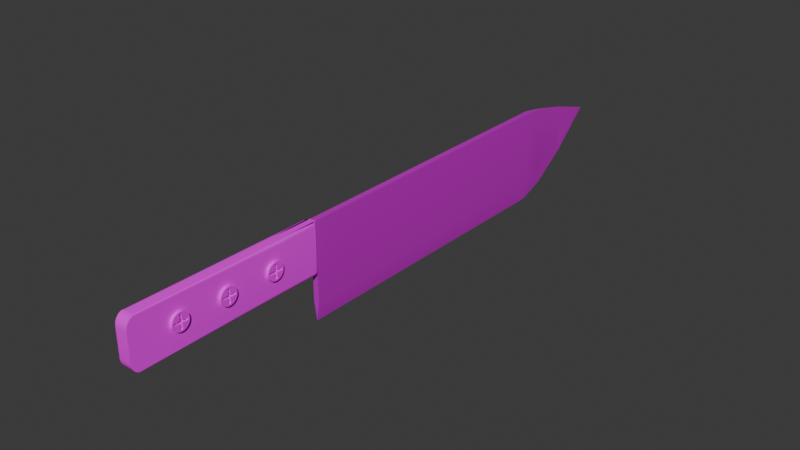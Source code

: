 # Source: Mutfak_B_cag_.blend  (saved by Blender 4.2.66; exported with 4.5.12 LTS)
import bpy
from mathutils import Matrix  # noqa: F401  (used for matrix-valued properties, if any)

bpy.ops.wm.read_factory_settings(use_empty=True)
scene = bpy.context.scene
scene.name = 'Scene'

# ---- collections
col_collection = bpy.data.collections.new('Collection'); scene.collection.children.link(col_collection)

# ---- images (referenced by path relative to the original .blend; pixels are not part of the script)
import os
ASSET_DIR = os.environ.get("B2B_ASSET_DIR", "")  # directory of the original .blend (textures are referenced by path, not embedded)
HERE = os.path.dirname(os.path.abspath(__file__))  # packed textures are extracted next to this script under _unpacked/

def load_image(name, relpath, width, height, colorspace="sRGB"):
    """Load a texture the original file referenced (path relative to the .blend, or extracted next to this script)."""
    p = next((c for c in (os.path.join(HERE, relpath), os.path.join(ASSET_DIR, relpath)) if relpath and os.path.exists(c)), "")
    if p:
        img = bpy.data.images.load(p, check_existing=True)
        img.name = name
    else:  # same state as the original file: an image datablock whose file is absent (Cycles renders it pink)
        img = bpy.data.images.new(name, width, height)
        img.source = "FILE"
        img.filepath = "//" + (relpath or name)
    img.colorspace_settings.name = colorspace
    return img
img_sap = load_image('sap', '', 1024, 1024, 'sRGB')
img_uc_jpg = load_image('uc.jpg', 'uc.jpg', 1024, 1024, 'sRGB')
img_vidalar = load_image('vidalar', '', 1024, 1024, 'sRGB')

# ---- materials (node trees are filled in below, after node groups)
mat_material_002 = bpy.data.materials.new('Material.002')
mat_material_001 = bpy.data.materials.new('Material.001')
mat_material_003 = bpy.data.materials.new('Material.003')

# ---- node groups
ng_smooth_by_angle = bpy.data.node_groups.new('Smooth by Angle', 'GeometryNodeTree')
_s = ng_smooth_by_angle.interface.new_socket(name='Mesh', in_out='OUTPUT', socket_type='NodeSocketGeometry')
_s = ng_smooth_by_angle.interface.new_socket(name='Mesh', in_out='INPUT', socket_type='NodeSocketGeometry')
_s = ng_smooth_by_angle.interface.new_socket(name='Angle', in_out='INPUT', socket_type='NodeSocketFloat')
_s.subtype = 'ANGLE'
_s.default_value = 0.5236
_s.min_value = 0.0
_s.max_value = 3.142
_s.description = 'Maximum face angle for smooth edges'
_s = ng_smooth_by_angle.interface.new_socket(name='Ignore Sharpness', in_out='INPUT', socket_type='NodeSocketBool')
_s.force_non_field = True
ng_smooth_by_angle.description = 'Set the sharpness of mesh edges based on the angle between the neighboring faces'
ng_smooth_by_angle.is_modifier = True
_N = ng_smooth_by_angle.nodes; _L = ng_smooth_by_angle.links
n0 = _N.new('GeometryNodeSetShadeSmooth'); n0.name = 'Set Shade Smooth'; n0.location = (120, -80)
n0.domain = 'EDGE'
n1 = _N.new('GeometryNodeSetShadeSmooth'); n1.name = 'Set Shade Smooth.001'; n1.location = (300, -80)
n2 = _N.new('NodeGroupOutput'); n2.name = 'Group Output'; n2.location = (480, -80)
n3 = _N.new('GeometryNodeInputMeshEdgeAngle'); n3.name = 'Edge Angle'; n3.location = (-440, -240)
n4 = _N.new('NodeGroupInput'); n4.name = 'Group Input'; n4.location = (-80, -80)
n5 = _N.new('GeometryNodeInputEdgeSmooth'); n5.name = 'Is Edge Smooth'; n5.location = (-260, -120)
n6 = _N.new('GeometryNodeInputShadeSmooth'); n6.name = 'Is Shade Smooth'; n6.location = (-440, -397)
n7 = _N.new('FunctionNodeCompare'); n7.name = 'Compare'; n7.location = (-260, -260)
n7.operation = 'LESS_EQUAL'
n7.inputs[6].default_value = (0.0, 0.0, 0.0, 0.0)
n7.inputs[7].default_value = (0.0, 0.0, 0.0, 0.0)
n8 = _N.new('FunctionNodeBooleanMath'); n8.name = 'Boolean Math.001'; n8.location = (-80, -260)
n9 = _N.new('NodeGroupInput'); n9.name = 'Group Input.001'; n9.location = (-440, -329)
n10 = _N.new('NodeGroupInput'); n10.name = 'Group Input.002'; n10.location = (-259, -189)
n11 = _N.new('FunctionNodeBooleanMath'); n11.name = 'Boolean Math'; n11.location = (-80, -149)
n11.operation = 'OR'
n12 = _N.new('FunctionNodeBooleanMath'); n12.name = 'Boolean Math.002'; n12.location = (-260, -380)
n12.operation = 'OR'
n13 = _N.new('NodeGroupInput'); n13.name = 'Group Input.003'; n13.location = (-440, -460)
_L.new(n3.outputs[0], n7.inputs[0])
_L.new(n1.outputs[0], n2.inputs[0])
_L.new(n9.outputs[1], n7.inputs[1])
_L.new(n7.outputs[0], n8.inputs[0])
_L.new(n4.outputs[0], n0.inputs[0])
_L.new(n0.outputs[0], n1.inputs[0])
_L.new(n8.outputs[0], n0.inputs[2])
_L.new(n10.outputs[2], n11.inputs[1])
_L.new(n5.outputs[0], n11.inputs[0])
_L.new(n11.outputs[0], n0.inputs[1])
_L.new(n13.outputs[2], n12.inputs[1])
_L.new(n6.outputs[0], n12.inputs[0])
_L.new(n12.outputs[0], n8.inputs[1])
n2.is_active_output = True

# ---- material node trees
mat_material_002.use_nodes = True; mat_material_002.node_tree.nodes.clear()
_N = mat_material_002.node_tree.nodes; _L = mat_material_002.node_tree.links
n0 = _N.new('ShaderNodeBsdfPrincipled'); n0.name = 'Principled BSDF'; n0.location = (10, 300)
n1 = _N.new('ShaderNodeOutputMaterial'); n1.name = 'Material Output'; n1.location = (300, 300)
n2 = _N.new('ShaderNodeTexImage'); n2.name = 'Image Texture'; n2.location = (-323, 256)
n2.image = img_sap
_L.new(n0.outputs[0], n1.inputs[0])
_L.new(n2.outputs[0], n0.inputs[0])
n1.is_active_output = True
mat_material_001.use_nodes = True; mat_material_001.node_tree.nodes.clear()
_N = mat_material_001.node_tree.nodes; _L = mat_material_001.node_tree.links
n0 = _N.new('ShaderNodeBsdfPrincipled'); n0.name = 'Principled BSDF'; n0.location = (10, 300)
n0.inputs[1].default_value = 0.4724
n1 = _N.new('ShaderNodeOutputMaterial'); n1.name = 'Material Output'; n1.location = (300, 300)
n2 = _N.new('ShaderNodeTexImage'); n2.name = 'Image Texture'; n2.location = (-330, 218)
n2.image = img_uc_jpg
_L.new(n0.outputs[0], n1.inputs[0])
_L.new(n2.outputs[0], n0.inputs[0])
n1.is_active_output = True
mat_material_003.use_nodes = True; mat_material_003.node_tree.nodes.clear()
_N = mat_material_003.node_tree.nodes; _L = mat_material_003.node_tree.links
n0 = _N.new('ShaderNodeBsdfPrincipled'); n0.name = 'Principled BSDF'; n0.location = (10, 300)
n1 = _N.new('ShaderNodeOutputMaterial'); n1.name = 'Material Output'; n1.location = (300, 300)
n2 = _N.new('ShaderNodeTexImage'); n2.name = 'Image Texture'; n2.location = (-350, 242)
n2.image = img_vidalar
_L.new(n0.outputs[0], n1.inputs[0])
_L.new(n2.outputs[0], n0.inputs[0])
n1.is_active_output = True

# ---- world
world_world = bpy.data.worlds.new('World'); scene.world = world_world
world_world.use_nodes = True; world_world.node_tree.nodes.clear()
_N = world_world.node_tree.nodes; _L = world_world.node_tree.links
n0 = _N.new('ShaderNodeOutputWorld'); n0.name = 'World Output'; n0.location = (300, 300)
n1 = _N.new('ShaderNodeBackground'); n1.name = 'Background'; n1.location = (10, 300)
n1.inputs[0].default_value = (0.05088, 0.05088, 0.05088, 1.0)
_L.new(n1.outputs[0], n0.inputs[0])
n0.is_active_output = True
world_world.color = (0.05088, 0.05088, 0.05088)
world_world.sun_shadow_jitter_overblur = 0.0

# ---- meshes
me_cube_001 = bpy.data.meshes.new('Cube.001')
me_cube_001.from_pydata([(-0.2612, -1.0, -1.0), (-0.2612, -1.0, 1.0), (-0.2612, 1.014, -1.0), (-0.2612, 1.0, 1.0), (0.2617, -1.0, -1.0), (0.2617, -1.0, 1.0), (0.2617, 1.014, -0.9999), (0.2617, 1.0, 1.0), (-0.2612, -7.904, -1.0), (-0.2612, -8.328, -0.5761), (-0.2612, -8.035, -0.9793), (-0.2612, -8.153, -0.919), (-0.2612, -8.247, -0.8253), (-0.2612, -8.307, -0.7071), (-0.2612, -8.328, 0.5761), (-0.2612, -7.904, 1.0), (-0.2612, -8.307, 0.7071), (-0.2612, -8.247, 0.8253), (-0.2612, -8.153, 0.919), (-0.2612, -8.035, 0.9793), (0.2617, -7.904, 1.0), (0.2617, -8.328, 0.5761), (0.2617, -8.035, 0.9793), (0.2617, -8.153, 0.919), (0.2617, -8.247, 0.8253), (0.2617, -8.307, 0.7071), (0.2617, -8.328, -0.5761), (0.2617, -7.904, -1.0), (0.2617, -8.307, -0.7071), (0.2617, -8.247, -0.8253), (0.2617, -8.153, -0.919), (0.2617, -8.035, -0.9793), (0.5672, -8.035, -0.9793), (-0.5667, -8.153, -0.919), (0.5672, -8.153, -0.919), (-0.5667, -8.247, -0.8253), (0.5672, -8.247, -0.8253), (-0.5667, -8.307, -0.7071), (0.5672, -8.307, -0.7071), (-0.5667, -8.328, -0.5761), (0.5672, -8.328, -0.5761), (-0.5667, -8.035, 0.9793), (0.5672, -8.153, 0.919), (-0.5667, -8.153, 0.919), (0.5672, -8.247, 0.8253), (-0.5667, -8.247, 0.8253), (0.5672, -8.307, 0.7071), (-0.5667, -8.307, 0.7071), (0.5672, -8.328, 0.5761), (-0.5667, -8.328, 0.5761), (-0.2612, 0.7632, -1.0), (-0.2612, 0.7632, 1.0), (0.2617, 0.7632, 1.0), (0.2617, 0.7632, -1.0), (-0.5667, -2.12, -0.08384), (-0.5667, -1.246, -0.146), (-0.5667, -1.0, -0.8854), (-0.4692, -1.0, -1.0), (-0.562, -1.0, -0.9208), (-0.5481, -1.0, -0.9528), (-0.5265, -1.0, -0.9781), (-0.4994, -1.0, -0.9944), (-0.4692, -1.0, 1.0), (-0.5667, -1.0, 0.8854), (-0.4994, -1.0, 0.9944), (-0.5265, -1.0, 0.9781), (-0.5481, -1.0, 0.9528), (-0.562, -1.0, 0.9208), (0.5672, -1.0, 0.8854), (0.4697, -1.0, 1.0), (0.5625, -1.0, 0.9208), (0.5486, -1.0, 0.9528), (0.527, -1.0, 0.9781), (0.4999, -1.0, 0.9944), (0.4697, -1.0, -1.0), (0.5672, -1.0, -0.8854), (0.4999, -1.0, -0.9944), (0.527, -1.0, -0.9781), (0.5486, -1.0, -0.9528), (0.5625, -1.0, -0.9208), (-0.5667, -8.035, -0.9793), (-0.4692, -7.904, -1.0), (-0.562, -7.994, -0.9857), (-0.5481, -7.958, -0.9914), (-0.5265, -7.929, -0.996), (-0.4994, -7.91, -0.999), (0.4697, -7.904, -1.0), (0.4999, -7.91, -0.999), (0.527, -7.929, -0.996), (0.5486, -7.958, -0.9914), (0.5625, -7.994, -0.9857), (0.5672, -8.035, 0.9793), (0.4697, -7.904, 1.0), (0.5625, -7.994, 0.9857), (0.5486, -7.958, 0.9914), (0.527, -7.929, 0.996), (0.4999, -7.91, 0.999), (-0.4692, -7.904, 1.0), (-0.4994, -7.91, 0.999), (-0.5265, -7.929, 0.996), (-0.5481, -7.958, 0.9914), (-0.562, -7.994, 0.9857), (-0.4692, 0.7632, -1.0), (-0.5667, 0.7632, -0.8854), (-0.4853, 0.8263, -1.0), (-0.4994, 0.7632, -0.9944), (-0.5265, 0.7632, -0.9781), (-0.5481, 0.7632, -0.9528), (-0.562, 0.7632, -0.9208), (-0.5667, 0.7632, 0.8854), (-0.4692, 0.7632, 1.0), (-0.4853, 0.8263, 1.0), (-0.562, 0.7632, 0.9208), (-0.5481, 0.7632, 0.9528), (-0.5265, 0.7632, 0.9781), (-0.4994, 0.7632, 0.9944), (0.4697, 0.7632, 1.0), (0.5672, 0.7632, 0.8854), (0.4858, 0.8263, 1.0), (0.4999, 0.7632, 0.9944), (0.527, 0.7632, 0.9781), (0.5486, 0.7632, 0.9528), (0.5625, 0.7632, 0.9208), (0.5672, 0.7632, -0.8854), (0.4697, 0.7632, -1.0), (0.4858, 0.8263, -1.0), (0.5625, 0.7632, -0.9208), (0.5486, 0.7632, -0.9528), (0.527, 0.7632, -0.9781), (0.4999, 0.7632, -0.9944)], [], [(0, 1, 3, 2), (6, 7, 5, 4), (5, 1, 15, 20), (2, 6, 4, 0), (7, 3, 1, 5), (0, 4, 27, 8), (17, 18, 43, 45), (5, 69, 116, 52), (8, 27, 31, 10), (10, 31, 30, 11), (11, 30, 29, 12), (12, 29, 28, 13), (13, 28, 26, 9), (20, 15, 19, 22), (22, 19, 18, 23), (23, 18, 17, 24), (24, 17, 16, 25), (25, 16, 14, 21), (26, 21, 14, 9), (0, 8, 81, 57), (5, 20, 92, 69), (28, 29, 36, 38), (24, 25, 46, 44), (13, 9, 39, 37), (31, 27, 86, 87, 88, 89, 90, 32), (16, 17, 45, 47), (8, 10, 80, 82, 83, 84, 85, 81), (26, 28, 38, 40), (20, 22, 91, 93, 94, 95, 96, 92), (25, 21, 48, 46), (19, 15, 97, 98, 99, 100, 101, 41), (14, 16, 47, 49), (10, 11, 33, 80), (109, 111, 3, 2, 104, 103), (30, 31, 32, 34), (21, 26, 40, 48), (9, 14, 49, 39), (22, 23, 42, 91), (11, 12, 35, 33), (0, 57, 102, 50), (18, 19, 41, 43), (29, 30, 34, 36), (74, 4, 53, 124), (1, 0, 50, 51), (62, 1, 51, 110), (23, 24, 44, 42), (12, 13, 37, 35), (50, 102, 104, 2), (52, 116, 118, 7), (63, 56, 80, 33, 35, 37, 39, 49, 47, 45, 43, 41), (68, 75, 123, 117), (27, 4, 74, 86), (75, 68, 91, 42, 44, 46, 48, 40, 38, 36, 34, 32), (4, 5, 52, 53), (15, 1, 62, 97), (125, 124, 53, 6), (53, 52, 116, 118, 117, 123, 125, 124), (7, 118, 117, 123, 125, 6), (111, 110, 51, 3), (51, 50, 102, 104, 103, 109, 111, 110), (102, 105, 104), (105, 106, 104), (106, 107, 104), (107, 108, 104), (108, 103, 104), (109, 112, 111), (112, 113, 111), (113, 114, 111), (114, 115, 111), (115, 110, 111), (116, 119, 118), (119, 120, 118), (120, 121, 118), (121, 122, 118), (122, 117, 118), (123, 126, 125), (126, 127, 125), (127, 128, 125), (128, 129, 125), (129, 124, 125), (80, 56, 58, 82), (82, 58, 59, 83), (83, 59, 60, 84), (84, 60, 61, 85), (85, 61, 57, 81), (75, 32, 90, 79), (79, 90, 89, 78), (78, 89, 88, 77), (77, 88, 87, 76), (76, 87, 86, 74), (97, 62, 64, 98), (98, 64, 65, 99), (99, 65, 66, 100), (100, 66, 67, 101), (101, 67, 63, 41), (91, 68, 70, 93), (93, 70, 71, 94), (94, 71, 72, 95), (95, 72, 73, 96), (96, 73, 69, 92), (123, 75, 79, 126), (126, 79, 78, 127), (127, 78, 77, 128), (128, 77, 76, 129), (129, 76, 74, 124), (62, 110, 115, 64), (64, 115, 114, 65), (65, 114, 113, 66), (66, 113, 112, 67), (67, 112, 109, 63), (102, 57, 61, 105), (105, 61, 60, 106), (106, 60, 59, 107), (107, 59, 58, 108), (108, 58, 56, 103), (68, 117, 122, 70), (70, 122, 121, 71), (71, 121, 120, 72), (72, 120, 119, 73), (73, 119, 116, 69), (56, 63, 109, 103)])
me_cube_001.polygons.foreach_set('use_smooth', [True] * 121)
_uv = me_cube_001.uv_layers.new(name='UVMap')
_uv.uv.foreach_set('vector', [0.6788, 0.2166, 0.6788, 0.0, 0.8954, 0.0, 0.8954, 0.2166, 0.6788, 0.4332, 0.6788, 0.2166, 0.8954, 0.2166, 0.8954, 0.4332, 0.4663, 0.216, 0.5229, 0.216, 0.5229, 0.9616, 0.4663, 0.9616, 0.6457, 1.0, 0.5891, 1.0, 0.5891, 0.784, 0.6457, 0.784, 0.4663, -1.877e-08, 0.5229, -2.731e-08, 0.5229, 0.216, 0.4663, 0.216, 0.6457, 0.784, 0.5891, 0.784, 0.5891, 0.03843, 0.6457, 0.03843, 0.5229, 1.0, 0.5229, 0.9891, 0.556, 0.9891, 0.556, 1.0, 0.4663, 0.216, 0.4437, 0.216, 0.4437, 0.02557, 0.4663, 0.02557, 0.6457, 0.03843, 0.5891, 0.03843, 0.5891, 0.02412, 0.6457, 0.02412, 0.6457, 0.02412, 0.5891, 0.02412, 0.5891, 0.01088, 0.6457, 0.01088, 0.6457, 0.01088, 0.5891, 0.01088, 0.5891, -1.433e-08, 0.6457, -5.781e-09, 0.9594, 0.6119, 0.9028, 0.6119, 0.9028, 0.5991, 0.9594, 0.5991, 0.9594, 0.5991, 0.9028, 0.5991, 0.9028, 0.5849, 0.9594, 0.5849, 0.4663, 0.9616, 0.5229, 0.9616, 0.5229, 0.9759, 0.4663, 0.9759, 0.4663, 0.9759, 0.5229, 0.9759, 0.5229, 0.9891, 0.4663, 0.9891, 0.4663, 0.9891, 0.5229, 0.9891, 0.5229, 1.0, 0.4663, 1.0, 0.9028, 0.4332, 0.9594, 0.4332, 0.9594, 0.446, 0.9028, 0.446, 0.9028, 0.446, 0.9594, 0.446, 0.9594, 0.4602, 0.9028, 0.4602, 0.9028, 0.5849, 0.9028, 0.4602, 0.9594, 0.4602, 0.9594, 0.5849, 0.6457, 0.784, 0.6457, 0.03843, 0.6682, 0.03843, 0.6682, 0.784, 0.4663, 0.216, 0.4663, 0.9616, 0.4437, 0.9616, 0.4437, 0.216, 0.9028, 0.5991, 0.9028, 0.6119, 0.8697, 0.6119, 0.8697, 0.5991, 0.9028, 0.4332, 0.9028, 0.446, 0.8697, 0.446, 0.8697, 0.4332, 0.9594, 0.5991, 0.9594, 0.5849, 0.9925, 0.5849, 0.9925, 0.5991, 0.5891, 0.02412, 0.5891, 0.03843, 0.5665, 0.03843, 0.5633, 0.03773, 0.5603, 0.0357, 0.558, 0.03253, 0.5565, 0.02854, 0.556, 0.02412, 0.9594, 0.446, 0.9594, 0.4332, 0.9925, 0.4332, 0.9925, 0.446, 0.6457, 0.03843, 0.6457, 0.02412, 0.6788, 0.02412, 0.6783, 0.02854, 0.6768, 0.03253, 0.6744, 0.0357, 0.6715, 0.03773, 0.6682, 0.03843, 0.9028, 0.5849, 0.9028, 0.5991, 0.8697, 0.5991, 0.8697, 0.5849, 0.4663, 0.9616, 0.4663, 0.9759, 0.4332, 0.9759, 0.4337, 0.9715, 0.4352, 0.9675, 0.4375, 0.9643, 0.4405, 0.9623, 0.4437, 0.9616, 0.9028, 0.446, 0.9028, 0.4602, 0.8697, 0.4602, 0.8697, 0.446, 0.5229, 0.9759, 0.5229, 0.9616, 0.5454, 0.9616, 0.5487, 0.9623, 0.5516, 0.9643, 0.554, 0.9675, 0.5555, 0.9715, 0.556, 0.9759, 0.9594, 0.4602, 0.9594, 0.446, 0.9925, 0.446, 0.9925, 0.4602, 0.6457, 0.02412, 0.6457, 0.01088, 0.6788, 0.01088, 0.6788, 0.02412, 0.8954, 0.01241, 0.9042, -6.455e-09, 0.9284, -6.455e-09, 0.9284, 0.2166, 0.9042, 0.2166, 0.8954, 0.2042, 0.5891, 0.01088, 0.5891, 0.02412, 0.556, 0.02412, 0.556, 0.01088, 0.9028, 0.4602, 0.9028, 0.5849, 0.8697, 0.5849, 0.8697, 0.4602, 0.9594, 0.5849, 0.9594, 0.4602, 0.9925, 0.4602, 0.9925, 0.5849, 0.4663, 0.9759, 0.4663, 0.9891, 0.4332, 0.9891, 0.4332, 0.9759, 0.6457, 0.01088, 0.6457, -5.781e-09, 0.6788, -7.846e-10, 0.6788, 0.01088, 0.6457, 0.784, 0.6682, 0.784, 0.6682, 0.9744, 0.6457, 0.9744, 0.5229, 0.9891, 0.5229, 0.9759, 0.556, 0.9759, 0.556, 0.9891, 0.5891, -1.433e-08, 0.5891, 0.01088, 0.556, 0.01088, 0.556, -1.933e-08, 0.5665, 0.784, 0.5891, 0.784, 0.5891, 0.9744, 0.5665, 0.9744, 0.8697, 0.6498, 0.8697, 0.8663, 0.6788, 0.8663, 0.6788, 0.6498, 0.5454, 0.216, 0.5229, 0.216, 0.5229, 0.02557, 0.5454, 0.02557, 0.4663, 0.9891, 0.4663, 1.0, 0.4332, 1.0, 0.4332, 0.9891, 0.9594, 0.6119, 0.9594, 0.5991, 0.9925, 0.5991, 0.9925, 0.6119, 0.6457, 0.9744, 0.6682, 0.9744, 0.67, 0.9812, 0.6457, 1.0, 0.4663, 0.02557, 0.4437, 0.02557, 0.442, 0.01876, 0.4663, -1.877e-08, 0.2042, 0.7935, 0.01241, 0.7935, 0.002247, 0.03172, 0.008766, 0.01892, 0.01892, 0.008767, 0.03172, 0.002247, 0.0459, -3.466e-09, 0.1707, -1.289e-08, 0.1849, 0.002247, 0.1977, 0.008767, 0.2078, 0.01892, 0.2143, 0.03172, 0.4208, 0.1978, 0.229, 0.1978, 0.229, 0.006835, 0.4208, 0.006835, 0.5891, 0.03843, 0.5891, 0.784, 0.5665, 0.784, 0.5665, 0.03843, 0.229, 0.1978, 0.4208, 0.1978, 0.4309, 0.9596, 0.4244, 0.9724, 0.4142, 0.9825, 0.4015, 0.9891, 0.3873, 0.9913, 0.2625, 0.9913, 0.2483, 0.9891, 0.2355, 0.9825, 0.2254, 0.9724, 0.2188, 0.9596, 0.6788, 0.6498, 0.6788, 0.4332, 0.8697, 0.4332, 0.8697, 0.6498, 0.5229, 0.9616, 0.5229, 0.216, 0.5454, 0.216, 0.5454, 0.9616, 0.5648, 0.9812, 0.5665, 0.9744, 0.5891, 0.9744, 0.5891, 1.0, 0.8697, 0.8285, 0.8697, 0.6119, 0.8922, 0.6119, 0.894, 0.6119, 0.9028, 0.6243, 0.9028, 0.8161, 0.894, 0.8285, 0.8922, 0.8285, 0.8697, 0.6119, 0.894, 0.6119, 0.9028, 0.6243, 0.9028, 0.8161, 0.894, 0.8285, 0.8697, 0.8285, 0.5472, 0.01876, 0.5454, 0.02557, 0.5229, 0.02557, 0.5229, -2.731e-08, 0.9284, -6.455e-09, 0.9284, 0.2166, 0.9059, 0.2166, 0.9042, 0.2166, 0.8954, 0.2042, 0.8954, 0.01241, 0.9042, -6.455e-09, 0.9059, -6.455e-09, 0.6682, 0.9744, 0.6715, 0.9744, 0.67, 0.9812, 0.6715, 0.9744, 0.6744, 0.9743, 0.67, 0.9812, 0.002369, 0.9845, 0.005114, 0.9845, -9.07e-09, 0.9913, 0.005114, 0.9845, 0.008572, 0.9845, -9.07e-09, 0.9913, 0.8959, 0.208, 0.8954, 0.2042, 0.9042, 0.2166, 0.8954, 0.01241, 0.8959, 0.008572, 0.9042, -6.455e-09, 0.208, 0.9845, 0.2115, 0.9845, 0.2166, 0.9913, 0.2115, 0.9845, 0.2142, 0.9845, 0.2166, 0.9913, 0.5516, 0.02575, 0.5487, 0.02562, 0.5472, 0.01876, 0.5487, 0.02562, 0.5454, 0.02557, 0.5472, 0.01876, 0.4437, 0.02557, 0.4405, 0.02562, 0.442, 0.01876, 0.4405, 0.02562, 0.4375, 0.02575, 0.442, 0.01876, 0.4308, 0.006833, 0.4281, 0.006834, 0.4332, 6.025e-09, 0.4281, 0.006834, 0.4246, 0.006834, 0.4332, 6.025e-09, 0.9023, 0.6205, 0.9028, 0.6243, 0.894, 0.6119, 0.9028, 0.8161, 0.9023, 0.8199, 0.894, 0.8285, 0.2252, 0.006834, 0.2217, 0.006834, 0.2166, 2.238e-08, 0.2217, 0.006834, 0.219, 0.006833, 0.2166, 2.238e-08, 0.5603, 0.9743, 0.5633, 0.9744, 0.5648, 0.9812, 0.5633, 0.9744, 0.5665, 0.9744, 0.5648, 0.9812, 0.002247, 0.03172, 0.01241, 0.7935, 0.008572, 0.7935, 0.001552, 0.0361, 0.001552, 0.0361, 0.008572, 0.7935, 0.005114, 0.7935, 0.000926, 0.04006, 0.6768, 0.03253, 0.6768, 0.7836, 0.6744, 0.7838, 0.6744, 0.0357, 0.6744, 0.0357, 0.6744, 0.7838, 0.6715, 0.784, 0.6715, 0.03773, 0.6715, 0.03773, 0.6715, 0.784, 0.6682, 0.784, 0.6682, 0.03843, 0.229, 0.1978, 0.2188, 0.9596, 0.2181, 0.9552, 0.2252, 0.1978, 0.2252, 0.1978, 0.2181, 0.9552, 0.2175, 0.9512, 0.2217, 0.1978, 0.558, 0.7836, 0.558, 0.03253, 0.5603, 0.0357, 0.5603, 0.7838, 0.5603, 0.7838, 0.5603, 0.0357, 0.5633, 0.03773, 0.5633, 0.784, 0.5633, 0.784, 0.5633, 0.03773, 0.5665, 0.03843, 0.5665, 0.784, 0.5454, 0.9616, 0.5454, 0.216, 0.5487, 0.216, 0.5487, 0.9623, 0.5487, 0.9623, 0.5487, 0.216, 0.5516, 0.2162, 0.5516, 0.9643, 0.5516, 0.9643, 0.5516, 0.2162, 0.554, 0.2164, 0.554, 0.9675, 0.2157, 0.04006, 0.2115, 0.7935, 0.208, 0.7935, 0.215, 0.0361, 0.215, 0.0361, 0.208, 0.7935, 0.2042, 0.7935, 0.2143, 0.03172, 0.4309, 0.9596, 0.4208, 0.1978, 0.4246, 0.1978, 0.4316, 0.9552, 0.4316, 0.9552, 0.4246, 0.1978, 0.4281, 0.1978, 0.4322, 0.9512, 0.4352, 0.9675, 0.4352, 0.2164, 0.4375, 0.2162, 0.4375, 0.9643, 0.4375, 0.9643, 0.4375, 0.2162, 0.4405, 0.216, 0.4405, 0.9623, 0.4405, 0.9623, 0.4405, 0.216, 0.4437, 0.216, 0.4437, 0.9616, 0.229, 0.006835, 0.229, 0.1978, 0.2252, 0.1978, 0.2252, 0.006834, 0.2252, 0.006834, 0.2252, 0.1978, 0.2217, 0.1978, 0.2217, 0.006834, 0.2217, 0.006834, 0.2217, 0.1978, 0.219, 0.1978, 0.219, 0.006833, 0.5603, 0.9743, 0.5603, 0.7838, 0.5633, 0.784, 0.5633, 0.9744, 0.5633, 0.9744, 0.5633, 0.784, 0.5665, 0.784, 0.5665, 0.9744, 0.5454, 0.216, 0.5454, 0.02557, 0.5487, 0.02562, 0.5487, 0.216, 0.5487, 0.216, 0.5487, 0.02562, 0.5516, 0.02575, 0.5516, 0.2162, 0.2142, 0.7935, 0.2142, 0.9845, 0.2115, 0.9845, 0.2115, 0.7935, 0.2115, 0.7935, 0.2115, 0.9845, 0.208, 0.9845, 0.208, 0.7935, 0.208, 0.7935, 0.208, 0.9845, 0.2042, 0.9845, 0.2042, 0.7935, 0.6682, 0.9744, 0.6682, 0.784, 0.6715, 0.784, 0.6715, 0.9744, 0.6715, 0.9744, 0.6715, 0.784, 0.6744, 0.7838, 0.6744, 0.9743, 0.002369, 0.9845, 0.002369, 0.7935, 0.005114, 0.7935, 0.005114, 0.9845, 0.005114, 0.9845, 0.005114, 0.7935, 0.008572, 0.7935, 0.008572, 0.9845, 0.008572, 0.9845, 0.008572, 0.7935, 0.01241, 0.7935, 0.01241, 0.9845, 0.4208, 0.1978, 0.4208, 0.006835, 0.4246, 0.006834, 0.4246, 0.1978, 0.4246, 0.1978, 0.4246, 0.006834, 0.4281, 0.006834, 0.4281, 0.1978, 0.4281, 0.1978, 0.4281, 0.006834, 0.4308, 0.006833, 0.4308, 0.1978, 0.4375, 0.2162, 0.4375, 0.02575, 0.4405, 0.02562, 0.4405, 0.216, 0.4405, 0.216, 0.4405, 0.02562, 0.4437, 0.02557, 0.4437, 0.216, 0.01241, 0.7935, 0.2042, 0.7935, 0.2042, 0.9845, 0.01241, 0.9845])
me_cube_001.materials.append(mat_material_002)
me_cube_001.update()
me_cube_002 = bpy.data.meshes.new('Cube.002')
me_cube_002.from_pydata([(-0.2612, -0.5952, -2.302), (-0.2612, -0.6193, 1.0), (0.2617, -0.5952, -2.302), (0.2617, -0.6193, 1.0), (-0.2612, 5.076, 1.0), (-0.2612, 5.076, -2.302), (0.2617, 5.076, -2.302), (0.2617, 5.076, 1.0), (0.0002523, -0.5952, -3.051), (0.0002523, 5.076, -3.051), (-0.2612, 14.9, 1.0), (-0.2612, 14.9, -2.302), (0.2617, 14.9, -2.302), (0.2617, 14.9, 1.0), (0.0002523, 14.9, -3.051), (0.0002523, 20.03, -0.04279), (-0.2361, 15.92, 0.8667), (-0.2084, 15.94, -1.846), (0.209, 15.94, -1.847), (0.183, 15.92, 0.8672), (0.07955, 17.79, 0.5063), (-0.1517, 17.75, 0.5133), (-0.118, 17.71, -1.065), (0.1167, 17.75, -1.049), (-0.2087, 15.93, -1.849), (0.07498, 16.16, -2.597), (0.2078, 15.96, -1.836), (-0.1163, 17.74, -1.051), (0.04732, 18.0, -1.559), (0.117, 17.74, -1.052)], [], [(1, 3, 7, 4), (5, 4, 10, 11), (0, 1, 4, 5), (3, 2, 6, 7), (6, 2, 8, 9), (2, 0, 8), (4, 7, 13, 10), (0, 5, 9, 8), (10, 13, 19, 20, 15, 21, 16), (28, 27, 15), (7, 6, 12, 13), (9, 5, 11, 14), (6, 9, 14, 12), (11, 24, 17, 22, 27, 15, 23, 29, 26, 18, 12), (22, 21, 15, 27), (20, 23, 15), (29, 28, 15, 23), (13, 12, 18, 19), (11, 10, 16, 17, 24), (17, 16, 21, 22), (19, 18, 26, 29, 23, 20), (12, 14, 25, 26, 18), (14, 11, 24, 25), (26, 25, 28, 29), (25, 24, 17, 22, 27, 28), (0, 2, 3, 1)])
me_cube_002.polygons.foreach_set('use_smooth', [True] * 26)
_uv = me_cube_002.uv_layers.new(name='UVMap')
_uv.uv.foreach_set('vector', [0.2894, -2.505e-08, 0.3169, -2.505e-08, 0.3169, 0.298, 0.2894, 0.298, 0.2483, 0.7025, 0.1447, 0.7015, 0.1447, 0.1858, 0.2483, 0.1868, 0.2483, 1.0, 0.1447, 0.999, 0.1447, 0.7015, 0.2483, 0.7025, 0.1447, 0.999, 0.04108, 1.0, 0.04108, 0.7025, 0.1447, 0.7015, 0.04108, 0.7025, 0.04108, 1.0, 3.239e-08, 0.9996, 1.906e-08, 0.7021, 0.3169, 0.2135, 0.3428, 0.2226, 0.3169, 0.2552, 0.2894, 0.298, 0.3169, 0.298, 0.3169, 0.8144, 0.2894, 0.8144, 0.2483, 1.0, 0.2483, 0.7025, 0.2894, 0.7021, 0.2894, 0.9996, 0.2894, 0.8144, 0.3169, 0.8144, 0.3142, 0.8512, 0.3092, 0.9184, 0.3031, 0.9998, 0.297, 0.9172, 0.2921, 0.8512, 0.2101, 0.08257, 0.1922, 0.08331, 0.147, -5.371e-08, 0.1447, 0.7015, 0.04108, 0.7025, 0.04108, 0.1868, 0.1447, 0.1858, 0.2894, 0.7021, 0.2483, 0.7025, 0.2483, 0.1868, 0.2894, 0.1864, 0.04108, 0.7025, 1.906e-08, 0.7021, -6.459e-10, 0.1864, 0.04108, 0.1868, 0.3169, 0.2118, 0.3224, 0.1693, 0.3224, 0.169, 0.3319, 0.09577, 0.3321, 0.09445, 0.3443, -6.231e-08, 0.3443, 0.09508, 0.3443, 0.09537, 0.3443, 0.1695, 0.3443, 0.1705, 0.3443, 0.2135, 0.1928, 0.08448, 0.146, 0.08283, 0.147, -5.371e-08, 0.1922, 0.08331, 0.1434, 0.08158, 0.0973, 0.08318, 0.1424, 8.426e-08, 0.09716, 0.08343, 0.07934, 0.08257, 0.1424, 8.426e-08, 0.0973, 0.08318, 0.1447, 0.1858, 0.04108, 0.1868, 0.06148, 0.1492, 0.1442, 0.149, 0.2483, 0.1868, 0.1447, 0.1858, 0.1452, 0.1489, 0.2279, 0.1491, 0.228, 0.1493, 0.2279, 0.1491, 0.1452, 0.1489, 0.146, 0.08283, 0.1928, 0.08448, 0.1442, 0.149, 0.06148, 0.1492, 0.06198, 0.1483, 0.09716, 0.08343, 0.0973, 0.08318, 0.1434, 0.08158, 0.04108, 0.1868, -6.459e-10, 0.1864, 0.02899, 0.1485, 0.06198, 0.1483, 0.06148, 0.1492, 0.2894, 0.1864, 0.2483, 0.1868, 0.228, 0.1493, 0.2604, 0.1485, 0.06198, 0.1483, 0.02899, 0.1485, 0.07934, 0.08257, 0.09716, 0.08343, 0.2604, 0.1485, 0.228, 0.1493, 0.2279, 0.1491, 0.1928, 0.08448, 0.1922, 0.08331, 0.2101, 0.08257, 0.3428, 0.2226, 0.3169, 0.2135, 0.1447, 0.999, 0.2894, -2.505e-08])
me_cube_002.materials.append(mat_material_001)
me_cube_002.update()
me_cube_003 = bpy.data.meshes.new('Cube.003')
me_cube_003.from_pydata([(-0.7886, -2.157, -0.1575), (-0.7886, -2.078, 0.1041), (0.8084, -2.094, 0.1585), (-0.7886, -2.094, 0.1585), (0.8084, -2.121, -0.1136), (0.8084, -2.121, 0.2086), (-0.7886, -2.121, 0.2086), (0.8084, -2.157, 0.2526), (-0.7886, -2.157, 0.2526), (0.8084, -2.201, 0.2886), (-0.7886, -2.201, 0.2886), (0.8084, -2.251, 0.3154), (-0.7886, -2.251, 0.3154), (0.8084, -2.306, 0.3319), (-0.7886, -2.306, 0.3319), (0.8084, -2.362, 0.3375), (-0.7886, -2.362, 0.3375), (0.8084, -2.419, 0.3319), (-0.7886, -2.419, 0.3319), (0.8084, -2.473, 0.3154), (-0.7886, -2.473, 0.3154), (0.8084, -2.523, 0.2886), (-0.7886, -2.523, 0.2886), (0.8084, -2.567, 0.2526), (-0.7886, -2.567, 0.2526), (0.8084, -2.603, 0.2086), (-0.7886, -2.603, 0.2086), (0.8084, -2.63, 0.1585), (-0.7886, -2.63, 0.1585), (-0.7886, -2.121, -0.1136), (0.8084, -2.647, 0.1041), (0.8084, -2.094, -0.06345), (-0.7886, -2.647, 0.1041), (0.8084, -2.652, 0.04753), (-0.7886, -2.652, 0.04753), (0.8084, -2.647, -0.009047), (-0.7886, -2.647, -0.009047), (0.8084, -2.63, -0.06345), (-0.7886, -2.63, -0.06345), (0.8084, -2.603, -0.1136), (-0.7886, -2.603, -0.1136), (-0.7886, -2.094, -0.06345), (0.8084, -2.567, -0.1575), (-0.7886, -2.567, -0.1575), (0.8084, -2.523, -0.1936), (-0.7886, -2.523, -0.1936), (0.8084, -2.078, -0.009047), (0.8084, -2.473, -0.2204), (-0.7886, -2.473, -0.2204), (0.8084, -2.419, -0.2369), (-0.7886, -2.078, -0.009047), (-0.7886, -2.419, -0.2369), (0.8084, -2.362, -0.2425), (-0.7886, -2.362, -0.2425), (0.8084, -2.072, 0.04753), (-0.7886, -2.072, 0.04753), (0.8084, -2.306, -0.2369), (-0.7886, -2.306, -0.2369), (0.8084, -2.251, -0.2204), (-0.7886, -2.251, -0.2204), (0.8084, -2.201, -0.1936), (-0.7886, -2.201, -0.1936), (0.8084, -2.157, -0.1575), (-0.7886, -2.036, 0.1826), (-0.7886, -2.016, 0.1164), (0.8084, -2.069, 0.2436), (0.8084, -2.113, 0.297), (-0.7886, -2.113, 0.297), (-0.7886, -2.069, 0.2436), (0.8084, -2.166, 0.3409), (0.8084, -2.009, 0.04753), (0.8084, -2.016, 0.1164), (-0.7886, -2.166, 0.3409), (0.8084, -2.227, 0.3735), (-0.7886, -2.009, 0.04753), (0.8084, -2.036, 0.1826), (0.8084, -2.227, -0.2785), (0.8084, -2.166, -0.2459), (-0.7886, -2.227, -0.2785), (-0.7886, -2.293, -0.2986), (-0.7886, -2.431, 0.3936), (-0.7886, -2.362, 0.4004), (0.8084, -2.362, -0.3053), (0.8084, -2.293, -0.2986), (0.8084, -2.497, 0.3735), (0.8084, -2.558, 0.3409), (-0.7886, -2.497, -0.2785), (-0.7886, -2.558, -0.2459), (-0.7886, -2.688, 0.1826), (-0.7886, -2.656, 0.2436), (-0.7886, -2.431, -0.2986), (0.8084, -2.431, 0.3936), (0.8084, -2.708, 0.1164), (0.8084, -2.715, 0.04753), (0.8084, -2.612, -0.202), (0.8084, -2.558, -0.2459), (-0.7886, -2.715, 0.04753), (-0.7886, -2.708, 0.1164), (-0.7886, -2.293, 0.3936), (0.8084, -2.362, 0.4004), (-0.7886, -2.497, 0.3735), (0.8084, -2.612, 0.297), (0.8084, -2.656, 0.2436), (0.8084, -2.497, -0.2785), (0.8084, -2.431, -0.2986), (-0.7886, -2.362, -0.3053), (0.8084, -2.293, 0.3936), (-0.7886, -2.227, 0.3735), (-0.7886, -2.612, -0.202), (-0.7886, -2.656, -0.1485), (-0.7886, -2.688, -0.08751), (0.8084, -2.688, -0.08751), (0.8084, -2.656, -0.1485), (-0.7886, -2.708, -0.02131), (0.8084, -2.708, -0.02131), (0.8084, -2.688, 0.1826), (-0.7886, -2.612, 0.297), (-0.7886, -2.558, 0.3409), (0.8084, -2.016, -0.02131), (-0.7886, -2.113, -0.202), (-0.7886, -2.166, -0.2459), (0.8084, -2.036, -0.08751), (-0.7886, -2.069, -0.1485), (-0.7886, -2.016, -0.02131), (0.8084, -2.113, -0.202), (0.8084, -2.069, -0.1485), (-0.7886, -2.036, -0.08751), (-0.7886, -2.416, 0.3322), (0.8084, -2.416, 0.3322), (-0.7886, -2.416, -0.2372), (0.8084, -2.416, -0.2372), (0.8084, -2.307, -0.237), (-0.7886, -2.309, 0.3323), (-0.7886, -2.307, -0.237), (0.8084, -2.309, 0.3323), (-0.7886, -2.647, -0.007662), (0.8084, -2.647, -0.007662), (0.8084, -2.078, -0.007662), (-0.7886, -2.078, -0.007662), (0.8084, -2.416, -0.007662), (-0.7886, -2.416, -0.007662), (-0.7886, -2.308, -0.007662), (0.8084, -2.308, -0.007662), (0.8084, -2.078, 0.1033), (-0.7886, -2.416, 0.1033), (-0.7886, -2.308, 0.1033), (0.8084, -2.416, 0.1033), (0.8084, -2.308, 0.1033), (0.5917, -2.647, 0.1033), (0.5917, -2.652, 0.04753), (0.5917, -2.309, 0.3323), (0.5917, -2.362, 0.3375), (0.5917, -2.416, -0.2372), (0.5917, -2.362, -0.2425), (0.5917, -2.078, -0.007662), (0.5917, -2.072, 0.04753), (0.5917, -2.416, 0.3322), (0.5917, -2.416, -0.007662), (0.5917, -2.307, -0.237), (0.5917, -2.308, -0.007662), (0.5917, -2.647, -0.007662), (0.5917, -2.416, 0.1033), (0.5917, -2.308, 0.1033), (0.5917, -2.078, 0.1033), (-0.4937, -2.078, 0.1033), (-0.4937, -2.072, 0.04753), (-0.4937, -2.416, 0.3322), (-0.4937, -2.362, 0.3375), (-0.4937, -2.307, -0.237), (-0.4937, -2.362, -0.2425), (-0.4937, -2.647, -0.007662), (-0.4937, -2.652, 0.04753), (-0.4937, -2.416, -0.2372), (-0.4937, -2.416, 0.1033), (-0.4937, -2.309, 0.3323), (-0.4937, -2.308, 0.1033), (-0.4937, -2.078, -0.007662), (-0.4937, -2.416, -0.007662), (-0.4937, -2.308, -0.007662), (-0.4937, -2.647, 0.1033), (-0.7886, -4.231, -0.1575), (-0.7886, -4.152, 0.1041), (0.8084, -4.168, 0.1585), (-0.7886, -4.168, 0.1585), (0.8084, -4.195, -0.1136), (0.8084, -4.195, 0.2086), (-0.7886, -4.195, 0.2086), (0.8084, -4.231, 0.2526), (-0.7886, -4.231, 0.2526), (0.8084, -4.275, 0.2886), (-0.7886, -4.275, 0.2886), (0.8084, -4.325, 0.3154), (-0.7886, -4.325, 0.3154), (0.8084, -4.379, 0.3319), (-0.7886, -4.379, 0.3319), (0.8084, -4.436, 0.3375), (-0.7886, -4.436, 0.3375), (0.8084, -4.493, 0.3319), (-0.7886, -4.493, 0.3319), (0.8084, -4.547, 0.3154), (-0.7886, -4.547, 0.3154), (0.8084, -4.597, 0.2886), (-0.7886, -4.597, 0.2886), (0.8084, -4.641, 0.2526), (-0.7886, -4.641, 0.2526), (0.8084, -4.677, 0.2086), (-0.7886, -4.677, 0.2086), (0.8084, -4.704, 0.1585), (-0.7886, -4.704, 0.1585), (-0.7886, -4.195, -0.1136), (0.8084, -4.72, 0.1041), (0.8084, -4.168, -0.06345), (-0.7886, -4.72, 0.1041), (0.8084, -4.726, 0.04753), (-0.7886, -4.726, 0.04753), (0.8084, -4.72, -0.009047), (-0.7886, -4.72, -0.009047), (0.8084, -4.704, -0.06345), (-0.7886, -4.704, -0.06345), (0.8084, -4.677, -0.1136), (-0.7886, -4.677, -0.1136), (-0.7886, -4.168, -0.06345), (0.8084, -4.641, -0.1575), (-0.7886, -4.641, -0.1575), (0.8084, -4.597, -0.1936), (-0.7886, -4.597, -0.1936), (0.8084, -4.152, -0.009047), (0.8084, -4.547, -0.2204), (-0.7886, -4.547, -0.2204), (0.8084, -4.493, -0.2369), (-0.7886, -4.152, -0.009047), (-0.7886, -4.493, -0.2369), (0.8084, -4.436, -0.2425), (-0.7886, -4.436, -0.2425), (0.8084, -4.146, 0.04753), (-0.7886, -4.146, 0.04753), (0.8084, -4.379, -0.2369), (-0.7886, -4.379, -0.2369), (0.8084, -4.325, -0.2204), (-0.7886, -4.325, -0.2204), (0.8084, -4.275, -0.1936), (-0.7886, -4.275, -0.1936), (0.8084, -4.231, -0.1575), (-0.7886, -4.11, 0.1826), (-0.7886, -4.09, 0.1164), (0.8084, -4.143, 0.2436), (0.8084, -4.187, 0.297), (-0.7886, -4.187, 0.297), (-0.7886, -4.143, 0.2436), (0.8084, -4.24, 0.3409), (0.8084, -4.083, 0.04753), (0.8084, -4.09, 0.1164), (-0.7886, -4.24, 0.3409), (0.8084, -4.301, 0.3735), (-0.7886, -4.083, 0.04753), (0.8084, -4.11, 0.1826), (0.8084, -4.301, -0.2785), (0.8084, -4.24, -0.2459), (-0.7886, -4.301, -0.2785), (-0.7886, -4.367, -0.2986), (-0.7886, -4.505, 0.3936), (-0.7886, -4.436, 0.4004), (0.8084, -4.436, -0.3053), (0.8084, -4.367, -0.2986), (0.8084, -4.571, 0.3735), (0.8084, -4.632, 0.3409), (-0.7886, -4.571, -0.2785), (-0.7886, -4.632, -0.2459), (-0.7886, -4.762, 0.1826), (-0.7886, -4.729, 0.2436), (-0.7886, -4.505, -0.2986), (0.8084, -4.505, 0.3936), (0.8084, -4.782, 0.1164), (0.8084, -4.789, 0.04753), (0.8084, -4.686, -0.202), (0.8084, -4.632, -0.2459), (-0.7886, -4.789, 0.04753), (-0.7886, -4.782, 0.1164), (-0.7886, -4.367, 0.3936), (0.8084, -4.436, 0.4004), (-0.7886, -4.571, 0.3735), (0.8084, -4.686, 0.297), (0.8084, -4.729, 0.2436), (0.8084, -4.571, -0.2785), (0.8084, -4.505, -0.2986), (-0.7886, -4.436, -0.3053), (0.8084, -4.367, 0.3936), (-0.7886, -4.301, 0.3735), (-0.7886, -4.686, -0.202), (-0.7886, -4.729, -0.1485), (-0.7886, -4.762, -0.08751), (0.8084, -4.762, -0.08751), (0.8084, -4.729, -0.1485), (-0.7886, -4.782, -0.02131), (0.8084, -4.782, -0.02131), (0.8084, -4.762, 0.1826), (-0.7886, -4.686, 0.297), (-0.7886, -4.632, 0.3409), (0.8084, -4.09, -0.02131), (-0.7886, -4.187, -0.202), (-0.7886, -4.24, -0.2459), (0.8084, -4.11, -0.08751), (-0.7886, -4.143, -0.1485), (-0.7886, -4.09, -0.02131), (0.8084, -4.187, -0.202), (0.8084, -4.143, -0.1485), (-0.7886, -4.11, -0.08751), (-0.7886, -4.49, 0.3322), (0.8084, -4.49, 0.3322), (-0.7886, -4.49, -0.2372), (0.8084, -4.49, -0.2372), (0.8084, -4.381, -0.237), (-0.7886, -4.383, 0.3323), (-0.7886, -4.381, -0.237), (0.8084, -4.383, 0.3323), (-0.7886, -4.721, -0.007662), (0.8084, -4.721, -0.007662), (0.8084, -4.152, -0.007662), (-0.7886, -4.152, -0.007662), (0.8084, -4.49, -0.007662), (-0.7886, -4.49, -0.007662), (-0.7886, -4.382, -0.007662), (0.8084, -4.382, -0.007662), (0.8084, -4.152, 0.1033), (-0.7886, -4.49, 0.1033), (-0.7886, -4.382, 0.1033), (0.8084, -4.49, 0.1033), (0.8084, -4.382, 0.1033), (0.5917, -4.721, 0.1033), (0.5917, -4.726, 0.04753), (0.5917, -4.383, 0.3323), (0.5917, -4.436, 0.3375), (0.5917, -4.49, -0.2372), (0.5917, -4.436, -0.2425), (0.5917, -4.152, -0.007662), (0.5917, -4.146, 0.04753), (0.5917, -4.49, 0.3322), (0.5917, -4.49, -0.007662), (0.5917, -4.381, -0.237), (0.5917, -4.382, -0.007662), (0.5917, -4.721, -0.007662), (0.5917, -4.49, 0.1033), (0.5917, -4.382, 0.1033), (0.5917, -4.152, 0.1033), (-0.4937, -4.152, 0.1033), (-0.4937, -4.146, 0.04753), (-0.4937, -4.49, 0.3322), (-0.4937, -4.436, 0.3375), (-0.4937, -4.381, -0.237), (-0.4937, -4.436, -0.2425), (-0.4937, -4.721, -0.007662), (-0.4937, -4.726, 0.04753), (-0.4937, -4.49, -0.2372), (-0.4937, -4.49, 0.1033), (-0.4937, -4.383, 0.3323), (-0.4937, -4.382, 0.1033), (-0.4937, -4.152, -0.007662), (-0.4937, -4.49, -0.007662), (-0.4937, -4.382, -0.007662), (-0.4937, -4.721, 0.1033), (-0.7886, -6.206, -0.1575), (-0.7886, -6.127, 0.1041), (0.8084, -6.144, 0.1585), (-0.7886, -6.144, 0.1585), (0.8084, -6.17, -0.1136), (0.8084, -6.17, 0.2086), (-0.7886, -6.17, 0.2086), (0.8084, -6.206, 0.2526), (-0.7886, -6.206, 0.2526), (0.8084, -6.25, 0.2886), (-0.7886, -6.25, 0.2886), (0.8084, -6.301, 0.3154), (-0.7886, -6.301, 0.3154), (0.8084, -6.355, 0.3319), (-0.7886, -6.355, 0.3319), (0.8084, -6.412, 0.3375), (-0.7886, -6.412, 0.3375), (0.8084, -6.468, 0.3319), (-0.7886, -6.468, 0.3319), (0.8084, -6.522, 0.3154), (-0.7886, -6.522, 0.3154), (0.8084, -6.573, 0.2886), (-0.7886, -6.573, 0.2886), (0.8084, -6.617, 0.2526), (-0.7886, -6.617, 0.2526), (0.8084, -6.653, 0.2086), (-0.7886, -6.653, 0.2086), (0.8084, -6.679, 0.1585), (-0.7886, -6.679, 0.1585), (-0.7886, -6.17, -0.1136), (0.8084, -6.696, 0.1041), (0.8084, -6.144, -0.06345), (-0.7886, -6.696, 0.1041), (0.8084, -6.702, 0.04753), (-0.7886, -6.702, 0.04753), (0.8084, -6.696, -0.009047), (-0.7886, -6.696, -0.009047), (0.8084, -6.679, -0.06345), (-0.7886, -6.679, -0.06345), (0.8084, -6.653, -0.1136), (-0.7886, -6.653, -0.1136), (-0.7886, -6.144, -0.06345), (0.8084, -6.617, -0.1575), (-0.7886, -6.617, -0.1575), (0.8084, -6.573, -0.1936), (-0.7886, -6.573, -0.1936), (0.8084, -6.127, -0.009047), (0.8084, -6.522, -0.2204), (-0.7886, -6.522, -0.2204), (0.8084, -6.468, -0.2369), (-0.7886, -6.127, -0.009047), (-0.7886, -6.468, -0.2369), (0.8084, -6.412, -0.2425), (-0.7886, -6.412, -0.2425), (0.8084, -6.122, 0.04753), (-0.7886, -6.122, 0.04753), (0.8084, -6.355, -0.2369), (-0.7886, -6.355, -0.2369), (0.8084, -6.301, -0.2204), (-0.7886, -6.301, -0.2204), (0.8084, -6.25, -0.1936), (-0.7886, -6.25, -0.1936), (0.8084, -6.206, -0.1575), (-0.7886, -6.086, 0.1826), (-0.7886, -6.065, 0.1164), (0.8084, -6.118, 0.2436), (0.8084, -6.162, 0.297), (-0.7886, -6.162, 0.297), (-0.7886, -6.118, 0.2436), (0.8084, -6.215, 0.3409), (0.8084, -6.059, 0.04753), (0.8084, -6.065, 0.1164), (-0.7886, -6.215, 0.3409), (0.8084, -6.276, 0.3735), (-0.7886, -6.059, 0.04753), (0.8084, -6.086, 0.1826), (0.8084, -6.276, -0.2785), (0.8084, -6.215, -0.2459), (-0.7886, -6.276, -0.2785), (-0.7886, -6.343, -0.2986), (-0.7886, -6.48, 0.3936), (-0.7886, -6.412, 0.4004), (0.8084, -6.412, -0.3053), (0.8084, -6.343, -0.2986), (0.8084, -6.547, 0.3735), (0.8084, -6.608, 0.3409), (-0.7886, -6.547, -0.2785), (-0.7886, -6.608, -0.2459), (-0.7886, -6.738, 0.1826), (-0.7886, -6.705, 0.2436), (-0.7886, -6.48, -0.2986), (0.8084, -6.48, 0.3936), (0.8084, -6.758, 0.1164), (0.8084, -6.764, 0.04753), (0.8084, -6.661, -0.202), (0.8084, -6.608, -0.2459), (-0.7886, -6.764, 0.04753), (-0.7886, -6.758, 0.1164), (-0.7886, -6.343, 0.3936), (0.8084, -6.412, 0.4004), (-0.7886, -6.547, 0.3735), (0.8084, -6.661, 0.297), (0.8084, -6.705, 0.2436), (0.8084, -6.547, -0.2785), (0.8084, -6.48, -0.2986), (-0.7886, -6.412, -0.3053), (0.8084, -6.343, 0.3936), (-0.7886, -6.276, 0.3735), (-0.7886, -6.661, -0.202), (-0.7886, -6.705, -0.1485), (-0.7886, -6.738, -0.08751), (0.8084, -6.738, -0.08751), (0.8084, -6.705, -0.1485), (-0.7886, -6.758, -0.02131), (0.8084, -6.758, -0.02131), (0.8084, -6.738, 0.1826), (-0.7886, -6.661, 0.297), (-0.7886, -6.608, 0.3409), (0.8084, -6.065, -0.02131), (-0.7886, -6.162, -0.202), (-0.7886, -6.215, -0.2459), (0.8084, -6.086, -0.08751), (-0.7886, -6.118, -0.1485), (-0.7886, -6.065, -0.02131), (0.8084, -6.162, -0.202), (0.8084, -6.118, -0.1485), (-0.7886, -6.086, -0.08751), (-0.7886, -6.465, 0.3322), (0.8084, -6.465, 0.3322), (-0.7886, -6.465, -0.2372), (0.8084, -6.465, -0.2372), (0.8084, -6.356, -0.237), (-0.7886, -6.359, 0.3323), (-0.7886, -6.356, -0.237), (0.8084, -6.359, 0.3323), (-0.7886, -6.696, -0.007662), (0.8084, -6.696, -0.007662), (0.8084, -6.127, -0.007662), (-0.7886, -6.127, -0.007662), (0.8084, -6.465, -0.007662), (-0.7886, -6.465, -0.007662), (-0.7886, -6.357, -0.007662), (0.8084, -6.357, -0.007662), (0.8084, -6.127, 0.1033), (-0.7886, -6.465, 0.1033), (-0.7886, -6.358, 0.1033), (0.8084, -6.465, 0.1033), (0.8084, -6.358, 0.1033), (0.5917, -6.696, 0.1033), (0.5917, -6.702, 0.04753), (0.5917, -6.359, 0.3323), (0.5917, -6.412, 0.3375), (0.5917, -6.465, -0.2372), (0.5917, -6.412, -0.2425), (0.5917, -6.127, -0.007662), (0.5917, -6.122, 0.04753), (0.5917, -6.465, 0.3322), (0.5917, -6.465, -0.007662), (0.5917, -6.356, -0.237), (0.5917, -6.357, -0.007662), (0.5917, -6.696, -0.007662), (0.5917, -6.465, 0.1033), (0.5917, -6.358, 0.1033), (0.5917, -6.127, 0.1033), (-0.4937, -6.127, 0.1033), (-0.4937, -6.122, 0.04753), (-0.4937, -6.465, 0.3322), (-0.4937, -6.412, 0.3375), (-0.4937, -6.356, -0.237), (-0.4937, -6.412, -0.2425), (-0.4937, -6.696, -0.007662), (-0.4937, -6.702, 0.04753), (-0.4937, -6.465, -0.2372), (-0.4937, -6.465, 0.1033), (-0.4937, -6.359, 0.3323), (-0.4937, -6.358, 0.1033), (-0.4937, -6.127, -0.007662), (-0.4937, -6.465, -0.007662), (-0.4937, -6.357, -0.007662), (-0.4937, -6.696, 0.1033)], [], [(98, 106, 73, 107), (81, 99, 106, 98), (80, 91, 99, 81), (100, 84, 91, 80), (117, 85, 84, 100), (116, 101, 85, 117), (89, 102, 101, 116), (88, 115, 102, 89), (146, 128, 17, 19, 21, 23, 25, 27, 30), (68, 65, 75, 63), (67, 66, 65, 68), (97, 92, 115, 88), (63, 75, 71, 64), (96, 93, 92, 97), (107, 73, 69, 72), (72, 69, 66, 67), (123, 118, 121, 126), (126, 121, 125, 122), (119, 124, 77, 120), (110, 111, 114, 113), (113, 114, 93, 96), (120, 77, 76, 78), (79, 83, 82, 105), (105, 82, 104, 90), (90, 104, 103, 86), (86, 103, 95, 87), (108, 94, 112, 109), (87, 95, 94, 108), (74, 70, 118, 123), (109, 112, 111, 110), (122, 125, 124, 119), (78, 76, 83, 79), (64, 71, 70, 74), (140, 129, 51, 48, 45, 43, 40, 38, 36, 135), (1, 3, 63, 64), (7, 5, 65, 66), (6, 8, 67, 68), (9, 7, 66, 69), (143, 54, 70, 71), (8, 10, 72, 67), (11, 9, 69, 73), (55, 1, 64, 74), (2, 143, 71, 75), (5, 2, 75, 65), (3, 6, 68, 63), (60, 58, 76, 77), (57, 59, 78, 79), (16, 127, 18, 80, 81), (56, 131, 52, 82, 83), (21, 19, 84, 85), (45, 48, 86, 87), (26, 28, 88, 89), (48, 51, 90, 86), (19, 17, 91, 84), (33, 30, 92, 93), (44, 42, 94, 95), (32, 34, 96, 97), (14, 132, 16, 81, 98), (17, 128, 15, 99, 91), (18, 20, 100, 80), (25, 23, 101, 102), (49, 47, 103, 104), (47, 44, 95, 103), (53, 133, 57, 79, 105), (51, 129, 53, 105, 90), (58, 56, 83, 76), (15, 134, 13, 106, 99), (12, 14, 98, 107), (10, 12, 107, 72), (13, 11, 73, 106), (40, 43, 108, 109), (38, 40, 109, 110), (39, 37, 111, 112), (34, 135, 36, 113, 96), (37, 35, 114, 111), (35, 136, 33, 93, 114), (28, 32, 97, 88), (30, 27, 115, 92), (27, 25, 102, 115), (22, 24, 116, 117), (23, 21, 85, 101), (20, 22, 117, 100), (52, 130, 49, 104, 82), (36, 38, 110, 113), (54, 137, 46, 118, 70), (43, 45, 87, 108), (42, 39, 112, 94), (61, 0, 119, 120), (59, 61, 120, 78), (46, 31, 121, 118), (0, 29, 122, 119), (50, 138, 55, 74, 123), (4, 62, 124, 125), (24, 26, 89, 116), (31, 4, 125, 121), (62, 60, 77, 124), (41, 50, 123, 126), (29, 41, 126, 122), (130, 52, 153, 152), (138, 141, 178, 176), (141, 138, 50, 41, 29, 0, 61, 59, 57, 133), (137, 142, 131, 56, 58, 60, 62, 4, 31, 46), (135, 34, 171, 170), (15, 128, 156, 151), (16, 132, 174, 167), (142, 137, 154, 159), (130, 139, 136, 35, 37, 39, 42, 44, 47, 49), (34, 32, 179, 171), (134, 15, 151, 150), (32, 144, 173, 179), (127, 144, 32, 28, 26, 24, 22, 20, 18), (146, 30, 148, 161), (10, 8, 6, 3, 1, 145, 132, 14, 12), (13, 134, 147, 143, 2, 5, 7, 9, 11), (159, 157, 152, 153, 158), (162, 161, 157, 159), (163, 162, 159, 154, 155), (150, 151, 156, 161, 162), (157, 161, 148, 149, 160), (136, 139, 157, 160), (143, 147, 162, 163), (128, 146, 161, 156), (30, 33, 149, 148), (147, 134, 150, 162), (137, 54, 155, 154), (131, 142, 159, 158), (54, 143, 163, 155), (139, 130, 152, 157), (33, 136, 160, 149), (52, 131, 158, 153), (178, 168, 169, 172, 177), (175, 178, 177, 173), (175, 164, 165, 176, 178), (173, 177, 170, 171, 179), (174, 175, 173, 166, 167), (55, 138, 176, 165), (145, 1, 164, 175), (53, 129, 172, 169), (129, 140, 177, 172), (132, 145, 175, 174), (140, 135, 170, 177), (141, 133, 168, 178), (127, 16, 167, 166), (133, 53, 169, 168), (1, 55, 165, 164), (144, 127, 166, 173), (278, 286, 253, 287), (261, 279, 286, 278), (260, 271, 279, 261), (280, 264, 271, 260), (297, 265, 264, 280), (296, 281, 265, 297), (269, 282, 281, 296), (268, 295, 282, 269), (326, 308, 197, 199, 201, 203, 205, 207, 210), (248, 245, 255, 243), (247, 246, 245, 248), (277, 272, 295, 268), (243, 255, 251, 244), (276, 273, 272, 277), (287, 253, 249, 252), (252, 249, 246, 247), (303, 298, 301, 306), (306, 301, 305, 302), (299, 304, 257, 300), (290, 291, 294, 293), (293, 294, 273, 276), (300, 257, 256, 258), (259, 263, 262, 285), (285, 262, 284, 270), (270, 284, 283, 266), (266, 283, 275, 267), (288, 274, 292, 289), (267, 275, 274, 288), (254, 250, 298, 303), (289, 292, 291, 290), (302, 305, 304, 299), (258, 256, 263, 259), (244, 251, 250, 254), (320, 309, 231, 228, 225, 223, 220, 218, 216, 315), (181, 183, 243, 244), (187, 185, 245, 246), (186, 188, 247, 248), (189, 187, 246, 249), (323, 234, 250, 251), (188, 190, 252, 247), (191, 189, 249, 253), (235, 181, 244, 254), (182, 323, 251, 255), (185, 182, 255, 245), (183, 186, 248, 243), (240, 238, 256, 257), (237, 239, 258, 259), (196, 307, 198, 260, 261), (236, 311, 232, 262, 263), (201, 199, 264, 265), (225, 228, 266, 267), (206, 208, 268, 269), (228, 231, 270, 266), (199, 197, 271, 264), (213, 210, 272, 273), (224, 222, 274, 275), (212, 214, 276, 277), (194, 312, 196, 261, 278), (197, 308, 195, 279, 271), (198, 200, 280, 260), (205, 203, 281, 282), (229, 227, 283, 284), (227, 224, 275, 283), (233, 313, 237, 259, 285), (231, 309, 233, 285, 270), (238, 236, 263, 256), (195, 314, 193, 286, 279), (192, 194, 278, 287), (190, 192, 287, 252), (193, 191, 253, 286), (220, 223, 288, 289), (218, 220, 289, 290), (219, 217, 291, 292), (214, 315, 216, 293, 276), (217, 215, 294, 291), (215, 316, 213, 273, 294), (208, 212, 277, 268), (210, 207, 295, 272), (207, 205, 282, 295), (202, 204, 296, 297), (203, 201, 265, 281), (200, 202, 297, 280), (232, 310, 229, 284, 262), (216, 218, 290, 293), (234, 317, 226, 298, 250), (223, 225, 267, 288), (222, 219, 292, 274), (241, 180, 299, 300), (239, 241, 300, 258), (226, 211, 301, 298), (180, 209, 302, 299), (230, 318, 235, 254, 303), (184, 242, 304, 305), (204, 206, 269, 296), (211, 184, 305, 301), (242, 240, 257, 304), (221, 230, 303, 306), (209, 221, 306, 302), (310, 232, 333, 332), (318, 321, 358, 356), (321, 318, 230, 221, 209, 180, 241, 239, 237, 313), (317, 322, 311, 236, 238, 240, 242, 184, 211, 226), (315, 214, 351, 350), (195, 308, 336, 331), (196, 312, 354, 347), (322, 317, 334, 339), (310, 319, 316, 215, 217, 219, 222, 224, 227, 229), (214, 212, 359, 351), (314, 195, 331, 330), (212, 324, 353, 359), (307, 324, 212, 208, 206, 204, 202, 200, 198), (326, 210, 328, 341), (190, 188, 186, 183, 181, 325, 312, 194, 192), (193, 314, 327, 323, 182, 185, 187, 189, 191), (339, 337, 332, 333, 338), (342, 341, 337, 339), (343, 342, 339, 334, 335), (330, 331, 336, 341, 342), (337, 341, 328, 329, 340), (316, 319, 337, 340), (323, 327, 342, 343), (308, 326, 341, 336), (210, 213, 329, 328), (327, 314, 330, 342), (317, 234, 335, 334), (311, 322, 339, 338), (234, 323, 343, 335), (319, 310, 332, 337), (213, 316, 340, 329), (232, 311, 338, 333), (358, 348, 349, 352, 357), (355, 358, 357, 353), (355, 344, 345, 356, 358), (353, 357, 350, 351, 359), (354, 355, 353, 346, 347), (235, 318, 356, 345), (325, 181, 344, 355), (233, 309, 352, 349), (309, 320, 357, 352), (312, 325, 355, 354), (320, 315, 350, 357), (321, 313, 348, 358), (307, 196, 347, 346), (313, 233, 349, 348), (181, 235, 345, 344), (324, 307, 346, 353), (458, 466, 433, 467), (441, 459, 466, 458), (440, 451, 459, 441), (460, 444, 451, 440), (477, 445, 444, 460), (476, 461, 445, 477), (449, 462, 461, 476), (448, 475, 462, 449), (506, 488, 377, 379, 381, 383, 385, 387, 390), (428, 425, 435, 423), (427, 426, 425, 428), (457, 452, 475, 448), (423, 435, 431, 424), (456, 453, 452, 457), (467, 433, 429, 432), (432, 429, 426, 427), (483, 478, 481, 486), (486, 481, 485, 482), (479, 484, 437, 480), (470, 471, 474, 473), (473, 474, 453, 456), (480, 437, 436, 438), (439, 443, 442, 465), (465, 442, 464, 450), (450, 464, 463, 446), (446, 463, 455, 447), (468, 454, 472, 469), (447, 455, 454, 468), (434, 430, 478, 483), (469, 472, 471, 470), (482, 485, 484, 479), (438, 436, 443, 439), (424, 431, 430, 434), (500, 489, 411, 408, 405, 403, 400, 398, 396, 495), (361, 363, 423, 424), (367, 365, 425, 426), (366, 368, 427, 428), (369, 367, 426, 429), (503, 414, 430, 431), (368, 370, 432, 427), (371, 369, 429, 433), (415, 361, 424, 434), (362, 503, 431, 435), (365, 362, 435, 425), (363, 366, 428, 423), (420, 418, 436, 437), (417, 419, 438, 439), (376, 487, 378, 440, 441), (416, 491, 412, 442, 443), (381, 379, 444, 445), (405, 408, 446, 447), (386, 388, 448, 449), (408, 411, 450, 446), (379, 377, 451, 444), (393, 390, 452, 453), (404, 402, 454, 455), (392, 394, 456, 457), (374, 492, 376, 441, 458), (377, 488, 375, 459, 451), (378, 380, 460, 440), (385, 383, 461, 462), (409, 407, 463, 464), (407, 404, 455, 463), (413, 493, 417, 439, 465), (411, 489, 413, 465, 450), (418, 416, 443, 436), (375, 494, 373, 466, 459), (372, 374, 458, 467), (370, 372, 467, 432), (373, 371, 433, 466), (400, 403, 468, 469), (398, 400, 469, 470), (399, 397, 471, 472), (394, 495, 396, 473, 456), (397, 395, 474, 471), (395, 496, 393, 453, 474), (388, 392, 457, 448), (390, 387, 475, 452), (387, 385, 462, 475), (382, 384, 476, 477), (383, 381, 445, 461), (380, 382, 477, 460), (412, 490, 409, 464, 442), (396, 398, 470, 473), (414, 497, 406, 478, 430), (403, 405, 447, 468), (402, 399, 472, 454), (421, 360, 479, 480), (419, 421, 480, 438), (406, 391, 481, 478), (360, 389, 482, 479), (410, 498, 415, 434, 483), (364, 422, 484, 485), (384, 386, 449, 476), (391, 364, 485, 481), (422, 420, 437, 484), (401, 410, 483, 486), (389, 401, 486, 482), (490, 412, 513, 512), (498, 501, 538, 536), (501, 498, 410, 401, 389, 360, 421, 419, 417, 493), (497, 502, 491, 416, 418, 420, 422, 364, 391, 406), (495, 394, 531, 530), (375, 488, 516, 511), (376, 492, 534, 527), (502, 497, 514, 519), (490, 499, 496, 395, 397, 399, 402, 404, 407, 409), (394, 392, 539, 531), (494, 375, 511, 510), (392, 504, 533, 539), (487, 504, 392, 388, 386, 384, 382, 380, 378), (506, 390, 508, 521), (370, 368, 366, 363, 361, 505, 492, 374, 372), (373, 494, 507, 503, 362, 365, 367, 369, 371), (519, 517, 512, 513, 518), (522, 521, 517, 519), (523, 522, 519, 514, 515), (510, 511, 516, 521, 522), (517, 521, 508, 509, 520), (496, 499, 517, 520), (503, 507, 522, 523), (488, 506, 521, 516), (390, 393, 509, 508), (507, 494, 510, 522), (497, 414, 515, 514), (491, 502, 519, 518), (414, 503, 523, 515), (499, 490, 512, 517), (393, 496, 520, 509), (412, 491, 518, 513), (538, 528, 529, 532, 537), (535, 538, 537, 533), (535, 524, 525, 536, 538), (533, 537, 530, 531, 539), (534, 535, 533, 526, 527), (415, 498, 536, 525), (505, 361, 524, 535), (413, 489, 532, 529), (489, 500, 537, 532), (492, 505, 535, 534), (500, 495, 530, 537), (501, 493, 528, 538), (487, 376, 527, 526), (493, 413, 529, 528), (361, 415, 525, 524), (504, 487, 526, 533)])
me_cube_003.polygons.foreach_set('use_smooth', [True] * 438)
_uv = me_cube_003.uv_layers.new(name='UVMap')
_uv.uv.foreach_set('vector', [0.4179, 0.3676, 0.4179, 4.109e-09, 0.4331, 5.259e-09, 0.4331, 0.3676, 0.4021, 0.3676, 0.4021, 2.913e-09, 0.4179, 4.109e-09, 0.4179, 0.3676, 0.3862, 0.3676, 0.3862, 1.716e-09, 0.4021, 2.913e-09, 0.4021, 0.3676, 0.371, 0.3676, 0.371, 5.658e-10, 0.3862, 1.716e-09, 0.3862, 0.3676, 0.3569, 0.3676, 0.3569, -4.945e-10, 0.371, 5.658e-10, 0.371, 0.3676, 0.3446, 0.3676, 0.3446, -1.424e-09, 0.3569, -4.945e-10, 0.3569, 0.3676, 0.5621, 0.3676, 0.5621, -2.873e-09, 0.5744, -2.335e-09, 0.5744, 0.3676, 0.548, 0.3676, 0.548, -3.486e-09, 0.5621, -2.873e-09, 0.5621, 0.3676, 0.7854, 0.7631, 0.8007, 0.7127, 0.8013, 0.7129, 0.8122, 0.7202, 0.8214, 0.7295, 0.8287, 0.7403, 0.8337, 0.7524, 0.8363, 0.7653, 0.8363, 0.7784, 0.1026, 5.978e-09, 0.1026, 0.3676, 0.08852, 0.3676, 0.08852, -6.683e-09, 0.1149, 5.048e-09, 0.1149, 0.3676, 0.1026, 0.3676, 0.1026, 5.978e-09, 0.5328, 0.3676, 0.5328, -4.152e-09, 0.548, -3.486e-09, 0.548, 0.3676, 0.08852, -6.683e-09, 0.08852, 0.3676, 0.07328, 0.3676, 0.07328, -5.533e-09, 0.517, 0.3676, 0.517, -4.845e-09, 0.5328, -4.152e-09, 0.5328, 0.3676, 0.4331, 0.3676, 0.4331, 5.259e-09, 0.4472, 6.32e-09, 0.4472, 0.3676, 0.4472, 0.3676, 0.4472, 6.32e-09, 0.4595, 7.249e-09, 0.4595, 0.3676, 0.04159, -3.14e-09, 0.04159, 0.3676, 0.02635, 0.3676, 0.02635, -1.99e-09, 0.02635, -1.99e-09, 0.02635, 0.3676, 0.01231, 0.3676, 0.01231, 1.279e-08, 0.689, 0.3676, 0.689, 0.7353, 0.6771, 0.7353, 0.6771, 0.3676, 0.4859, 0.3676, 0.4859, -6.204e-09, 0.5011, -5.538e-09, 0.5011, 0.3676, 0.5011, 0.3676, 0.5011, -5.538e-09, 0.517, -4.845e-09, 0.517, 0.3676, 0.6771, 0.3676, 0.6771, 0.7353, 0.6633, 0.7353, 0.6633, 0.3676, 0.6483, 0.3676, 0.6483, 0.7353, 0.6325, 0.7353, 0.6325, 0.3676, 0.6325, 0.3676, 0.6325, 0.7353, 0.6166, 0.7353, 0.6166, 0.3676, 0.6166, 0.3676, 0.6166, 0.7353, 0.6012, 0.7353, 0.6012, 0.3676, 0.6012, 0.3676, 0.6012, 0.7353, 0.5869, 0.7353, 0.5869, 0.3676, 0.4595, 0.3676, 0.4595, -7.357e-09, 0.4718, -6.818e-09, 0.4718, 0.3676, 0.5869, 0.3676, 0.5869, 0.7353, 0.5742, 0.7353, 0.5742, 0.3676, 0.05744, -4.336e-09, 0.05744, 0.3676, 0.04159, 0.3676, 0.04159, -3.14e-09, 0.4718, 0.3676, 0.4718, -6.818e-09, 0.4859, -6.204e-09, 0.4859, 0.3676, 0.01231, 1.279e-08, 0.01231, 0.3676, 1.746e-08, 0.3676, 3.43e-09, 1.372e-08, 0.6633, 0.3676, 0.6633, 0.7353, 0.6483, 0.7353, 0.6483, 0.3676, 0.07328, -5.533e-09, 0.07328, 0.3676, 0.05744, 0.3676, 0.05744, -4.336e-09, 0.07273, 0.8318, 0.08807, 0.8824, 0.08738, 0.8825, 0.07429, 0.8825, 0.06146, 0.88, 0.04937, 0.875, 0.03849, 0.8677, 0.02923, 0.8584, 0.02196, 0.8476, 0.02184, 0.8473, 0.1397, 0.7846, 0.1324, 0.7737, 0.1436, 0.7646, 0.1525, 0.7778, 0.7384, 0.7129, 0.7275, 0.7202, 0.7183, 0.709, 0.7315, 0.7002, 0.1232, 0.7645, 0.1123, 0.7572, 0.1191, 0.7445, 0.1324, 0.7533, 0.7505, 0.7079, 0.7384, 0.7129, 0.7315, 0.7002, 0.7463, 0.6941, 0.7109, 0.7405, 0.706, 0.7524, 0.6921, 0.7482, 0.6982, 0.7335, 0.1123, 0.7572, 0.1002, 0.7522, 0.1044, 0.7384, 0.1191, 0.7445, 0.7633, 0.7054, 0.7505, 0.7079, 0.7463, 0.6941, 0.7619, 0.691, 0.1447, 0.7967, 0.1397, 0.7846, 0.1525, 0.7778, 0.1586, 0.7925, 0.7182, 0.7295, 0.7109, 0.7405, 0.6982, 0.7335, 0.7071, 0.7203, 0.7275, 0.7202, 0.7182, 0.7295, 0.7071, 0.7203, 0.7183, 0.709, 0.1324, 0.7737, 0.1232, 0.7645, 0.1324, 0.7533, 0.1436, 0.7646, 0.7182, 0.8142, 0.7275, 0.8234, 0.7183, 0.8346, 0.7071, 0.8233, 0.1123, 0.875, 0.1232, 0.8677, 0.1324, 0.8789, 0.1191, 0.8877, 0.06146, 0.7522, 0.05002, 0.7569, 0.04937, 0.7572, 0.04255, 0.7445, 0.05726, 0.7384, 0.7384, 0.8307, 0.7386, 0.8308, 0.7505, 0.8357, 0.7463, 0.8495, 0.7316, 0.8434, 0.8214, 0.7295, 0.8122, 0.7202, 0.8214, 0.709, 0.8326, 0.7203, 0.06146, 0.88, 0.07429, 0.8825, 0.07287, 0.8969, 0.05726, 0.8938, 0.01696, 0.7967, 0.0144, 0.8095, 3.565e-08, 0.8081, 0.003106, 0.7925, 0.07429, 0.8825, 0.08738, 0.8825, 0.0888, 0.8969, 0.07287, 0.8969, 0.8122, 0.7202, 0.8013, 0.7129, 0.8081, 0.7002, 0.8214, 0.709, 0.8337, 0.7912, 0.8363, 0.7784, 0.8507, 0.7798, 0.8476, 0.7954, 0.7892, 0.8357, 0.8013, 0.8307, 0.8081, 0.8434, 0.7934, 0.8495, 0.0144, 0.8226, 0.01696, 0.8355, 0.003106, 0.8397, 3.806e-08, 0.8241, 0.07429, 0.7497, 0.07346, 0.7498, 0.06146, 0.7522, 0.05726, 0.7384, 0.07287, 0.7353, 0.8013, 0.7129, 0.8007, 0.7127, 0.7892, 0.7079, 0.7934, 0.6941, 0.8081, 0.7002, 0.04937, 0.7572, 0.03849, 0.7645, 0.02931, 0.7533, 0.04255, 0.7445, 0.8337, 0.7524, 0.8287, 0.7403, 0.8415, 0.7335, 0.8476, 0.7482, 0.7633, 0.8382, 0.7764, 0.8382, 0.7778, 0.8526, 0.7619, 0.8526, 0.7764, 0.8382, 0.7892, 0.8357, 0.7934, 0.8495, 0.7778, 0.8526, 0.1002, 0.88, 0.112, 0.8751, 0.1123, 0.875, 0.1191, 0.8877, 0.1044, 0.8938, 0.08738, 0.8825, 0.08807, 0.8824, 0.1002, 0.88, 0.1044, 0.8938, 0.0888, 0.8969, 0.7275, 0.8234, 0.7384, 0.8307, 0.7316, 0.8434, 0.7183, 0.8346, 0.7892, 0.7079, 0.7772, 0.7055, 0.7764, 0.7054, 0.7778, 0.691, 0.7934, 0.6941, 0.08738, 0.7497, 0.07429, 0.7497, 0.07287, 0.7353, 0.0888, 0.7353, 0.1002, 0.7522, 0.08738, 0.7497, 0.0888, 0.7353, 0.1044, 0.7384, 0.7764, 0.7054, 0.7633, 0.7054, 0.7619, 0.691, 0.7778, 0.691, 0.03849, 0.8677, 0.04937, 0.875, 0.04255, 0.8877, 0.02931, 0.8789, 0.02923, 0.8584, 0.03849, 0.8677, 0.02931, 0.8789, 0.01805, 0.8676, 0.8122, 0.8234, 0.8214, 0.8142, 0.8326, 0.8233, 0.8214, 0.8346, 0.01696, 0.8355, 0.02184, 0.8473, 0.02196, 0.8476, 0.0092, 0.8544, 0.003106, 0.8397, 0.8214, 0.8142, 0.8287, 0.8033, 0.8415, 0.8101, 0.8326, 0.8233, 0.8287, 0.8033, 0.8288, 0.803, 0.8337, 0.7912, 0.8476, 0.7954, 0.8415, 0.8101, 0.0144, 0.8095, 0.0144, 0.8226, 3.806e-08, 0.8241, 3.565e-08, 0.8081, 0.8363, 0.7784, 0.8363, 0.7653, 0.8507, 0.7638, 0.8507, 0.7798, 0.8363, 0.7653, 0.8337, 0.7524, 0.8476, 0.7482, 0.8507, 0.7638, 0.02923, 0.7737, 0.02196, 0.7846, 0.0092, 0.7778, 0.01805, 0.7646, 0.8287, 0.7403, 0.8214, 0.7295, 0.8326, 0.7203, 0.8415, 0.7335, 0.03849, 0.7645, 0.02923, 0.7737, 0.01805, 0.7646, 0.02931, 0.7533, 0.7505, 0.8357, 0.7626, 0.8381, 0.7633, 0.8382, 0.7619, 0.8526, 0.7463, 0.8495, 0.02196, 0.8476, 0.02923, 0.8584, 0.01805, 0.8676, 0.0092, 0.8544, 0.706, 0.7524, 0.7035, 0.765, 0.7034, 0.7653, 0.689, 0.7638, 0.6921, 0.7482, 0.04937, 0.875, 0.06146, 0.88, 0.05726, 0.8938, 0.04255, 0.8877, 0.8013, 0.8307, 0.8122, 0.8234, 0.8214, 0.8346, 0.8081, 0.8434, 0.1324, 0.8584, 0.1397, 0.8476, 0.1525, 0.8544, 0.1436, 0.8676, 0.1232, 0.8677, 0.1324, 0.8584, 0.1436, 0.8676, 0.1324, 0.8789, 0.7034, 0.7653, 0.7034, 0.7784, 0.689, 0.7798, 0.689, 0.7638, 0.1397, 0.8476, 0.1447, 0.8355, 0.1586, 0.8397, 0.1525, 0.8544, 0.1473, 0.8095, 0.1472, 0.8092, 0.1447, 0.7967, 0.1586, 0.7925, 0.1617, 0.8081, 0.706, 0.7912, 0.711, 0.8033, 0.6982, 0.8101, 0.6921, 0.7954, 0.02196, 0.7846, 0.01696, 0.7967, 0.003106, 0.7925, 0.0092, 0.7778, 0.7034, 0.7784, 0.706, 0.7912, 0.6921, 0.7954, 0.689, 0.7798, 0.711, 0.8033, 0.7182, 0.8142, 0.7071, 0.8233, 0.6982, 0.8101, 0.1473, 0.8226, 0.1473, 0.8095, 0.1617, 0.8081, 0.1617, 0.8241, 0.1447, 0.8355, 0.1473, 0.8226, 0.1617, 0.8241, 0.1586, 0.8397, 0.3232, 0.9389, 0.3355, 0.9389, 0.3355, 0.9888, 0.3232, 0.9888, 0.9039, 0.2036, 0.8509, 0.2036, 0.8509, 0.1357, 0.9039, 0.1357, 0.0965, 0.8246, 0.1472, 0.8092, 0.1473, 0.8095, 0.1473, 0.8226, 0.1447, 0.8355, 0.1397, 0.8476, 0.1324, 0.8584, 0.1232, 0.8677, 0.1123, 0.875, 0.112, 0.8751, 0.7035, 0.765, 0.7542, 0.7803, 0.7386, 0.8308, 0.7384, 0.8307, 0.7275, 0.8234, 0.7182, 0.8142, 0.711, 0.8033, 0.706, 0.7912, 0.7034, 0.7784, 0.7034, 0.7653, 0.9536, 0.2715, 0.9663, 0.2715, 0.9663, 0.3394, 0.9536, 0.3394, 0.08686, 1.0, 0.07459, 1.0, 0.07459, 0.9501, 0.08686, 0.9501, 0.9661, -3.04e-09, 0.9783, 4.693e-08, 0.9783, 0.06787, 0.9661, 0.06787, 0.9537, 0.5712, 0.9537, 0.6242, 0.9038, 0.6242, 0.9038, 0.5712, 0.7626, 0.8381, 0.7779, 0.7875, 0.8288, 0.803, 0.8287, 0.8033, 0.8214, 0.8142, 0.8122, 0.8234, 0.8013, 0.8307, 0.7892, 0.8357, 0.7764, 0.8382, 0.7633, 0.8382, 0.9663, 0.2715, 0.9794, 0.2715, 0.9792, 0.3394, 0.9663, 0.3394, 0.09907, 1.0, 0.08686, 1.0, 0.08686, 0.9501, 0.09907, 0.9501, 0.8507, 0.5712, 0.9038, 0.5712, 0.9038, 0.6391, 0.8507, 0.6391, 0.05002, 0.7569, 0.06532, 0.8074, 0.0144, 0.8226, 0.0144, 0.8095, 0.01696, 0.7967, 0.02196, 0.7846, 0.02923, 0.7737, 0.03849, 0.7645, 0.04937, 0.7572, 0.9037, 0.7985, 0.9037, 0.7454, 0.9536, 0.7454, 0.9536, 0.7985, 0.1002, 0.7522, 0.1123, 0.7572, 0.1232, 0.7645, 0.1324, 0.7737, 0.1397, 0.7846, 0.08898, 0.8002, 0.07346, 0.7498, 0.07429, 0.7497, 0.08738, 0.7497, 0.7764, 0.7054, 0.7772, 0.7055, 0.7617, 0.7559, 0.7109, 0.7405, 0.7182, 0.7295, 0.7275, 0.7202, 0.7384, 0.7129, 0.7505, 0.7079, 0.7633, 0.7054, 0.2171, 0.9195, 0.2346, 0.9019, 0.2721, 0.9391, 0.2643, 0.9487, 0.2544, 0.9569, 0.1991, 0.9014, 0.2165, 0.8839, 0.2346, 0.9019, 0.2171, 0.9195, 0.1617, 0.9391, 0.1991, 0.9014, 0.2171, 0.9195, 0.1798, 0.9571, 0.1699, 0.9491, 0.1619, 0.8641, 0.1696, 0.8546, 0.1791, 0.8468, 0.2165, 0.8839, 0.1991, 0.9014, 0.2346, 0.9019, 0.2165, 0.8839, 0.254, 0.8462, 0.264, 0.8543, 0.2721, 0.8642, 0.04989, 0.8969, 0.04989, 0.9501, 0.0, 0.9501, 6.86e-08, 0.8969, 0.9038, 0.3097, 0.9038, 0.2567, 0.9536, 0.2567, 0.9536, 0.3097, 0.7389, 0.9205, 0.7389, 0.9732, 0.689, 0.9732, 0.689, 0.9205, 0.9795, 0.1856, 0.9665, 0.1856, 0.9665, 0.1357, 0.9793, 0.1357, 0.4594, 0.9668, 0.4594, 0.9141, 0.5093, 0.9141, 0.5093, 0.9668, 0.9818, 0.8926, 0.9691, 0.8926, 0.9691, 0.8427, 0.9818, 0.8427, 0.9039, 0.1735, 0.9039, 0.1207, 0.9538, 0.1207, 0.9538, 0.1735, 0.9691, 0.8926, 0.9562, 0.8926, 0.9562, 0.8427, 0.9691, 0.8427, 0.9538, -8.576e-10, 0.9538, 0.05284, 0.9039, 0.05284, 0.9039, -8.576e-10, 0.9665, 0.1856, 0.9538, 0.1856, 0.9538, 0.1357, 0.9665, 0.1357, 0.3355, 0.9389, 0.3483, 0.9389, 0.3483, 0.9888, 0.3355, 0.9888, 0.404, 0.9195, 0.3667, 0.9569, 0.3568, 0.9487, 0.349, 0.9391, 0.3865, 0.9019, 0.422, 0.9014, 0.404, 0.9195, 0.3865, 0.9019, 0.4046, 0.8839, 0.422, 0.9014, 0.4594, 0.9391, 0.4512, 0.9491, 0.4413, 0.9571, 0.404, 0.9195, 0.4046, 0.8839, 0.3865, 0.9019, 0.349, 0.8642, 0.3571, 0.8543, 0.3671, 0.8462, 0.4592, 0.8641, 0.422, 0.9014, 0.4046, 0.8839, 0.442, 0.8468, 0.4515, 0.8546, 0.9632, 0.9785, 0.9505, 0.9785, 0.9505, 0.9106, 0.9632, 0.9106, 0.8507, 0.707, 0.9037, 0.707, 0.9037, 0.7749, 0.8507, 0.7749, 0.966, 0.5034, 0.9537, 0.5034, 0.9537, 0.4355, 0.966, 0.4355, 0.9038, 0.3394, 0.8509, 0.3394, 0.8509, 0.2715, 0.9038, 0.2715, 0.6227, 0.8462, 0.6754, 0.8462, 0.6754, 0.9141, 0.6227, 0.9141, 0.3253, 0.8031, 0.2721, 0.8031, 0.2721, 0.7353, 0.3253, 0.7353, 0.4594, 0.8462, 0.5122, 0.8462, 0.5122, 0.9141, 0.4594, 0.9141, 0.9538, 1.055e-07, 0.9661, -3.04e-09, 0.9661, 0.06787, 0.9538, 0.06787, 0.9788, 0.5034, 0.966, 0.5034, 0.966, 0.4355, 0.9788, 0.4355, 0.9762, 0.9785, 0.9632, 0.9785, 0.9632, 0.9106, 0.976, 0.9106, 0.3248, 0.9389, 0.2721, 0.9389, 0.2721, 0.871, 0.3248, 0.871, 0.6477, 0.3676, 0.6477, 7.733e-09, 0.6629, 8.884e-09, 0.6629, 0.3676, 0.6318, 0.3676, 0.6318, 6.537e-09, 0.6477, 7.733e-09, 0.6477, 0.3676, 0.616, 0.3676, 0.616, 5.341e-09, 0.6318, 6.537e-09, 0.6318, 0.3676, 0.6007, 0.3676, 0.6007, 4.19e-09, 0.616, 5.341e-09, 0.616, 0.3676, 0.5867, 0.3676, 0.5867, 3.13e-09, 0.6007, 4.19e-09, 0.6007, 0.3676, 0.5744, 0.3676, 0.5744, 2.201e-09, 0.5867, 3.13e-09, 0.5867, 0.3676, 0.1026, 0.7353, 0.1026, 0.3676, 0.1149, 0.3676, 0.1149, 0.7353, 0.08854, 0.7353, 0.08854, 0.3676, 0.1026, 0.3676, 0.1026, 0.7353, 0.7876, 0.6115, 0.8283, 0.5781, 0.8287, 0.5787, 0.8337, 0.5908, 0.8363, 0.6036, 0.8363, 0.6167, 0.8337, 0.6295, 0.8287, 0.6416, 0.8214, 0.6525, 0.2174, 1.103e-08, 0.2174, 0.3676, 0.2034, 0.3676, 0.2034, 1.209e-08, 0.2297, 1.01e-08, 0.2297, 0.3676, 0.2174, 0.3676, 0.2174, 1.103e-08, 0.07331, 0.7353, 0.07331, 0.3676, 0.08854, 0.3676, 0.08854, 0.7353, 0.2034, 1.209e-08, 0.2034, 0.3676, 0.1882, 0.3676, 0.1882, 1.324e-08, 0.05747, 0.7353, 0.05747, 0.3676, 0.07331, 0.3676, 0.07331, 0.7353, 0.6629, 0.3676, 0.6629, 8.884e-09, 0.6769, 9.944e-09, 0.6769, 0.3676, 0.6769, 0.3676, 0.6769, 9.944e-09, 0.6892, 1.087e-08, 0.6892, 0.3676, 0.1565, 1.563e-08, 0.1565, 0.3676, 0.1412, 0.3676, 0.1412, 1.678e-08, 0.1412, 1.678e-08, 0.1412, 0.3676, 0.1272, 0.3676, 0.1272, 1.784e-08, 0.4594, 0.3676, 0.4594, 0.7353, 0.4475, 0.7353, 0.4475, 0.3676, 0.02637, 0.7353, 0.02637, 0.3676, 0.04162, 0.3676, 0.04162, 0.7353, 0.04162, 0.7353, 0.04162, 0.3676, 0.05747, 0.3676, 0.05747, 0.7353, 0.4475, 0.3676, 0.4475, 0.7353, 0.4337, 0.7353, 0.4337, 0.3676, 0.4187, 0.3676, 0.4187, 0.7353, 0.4029, 0.7353, 0.4029, 0.3676, 0.4029, 0.3676, 0.4029, 0.7353, 0.387, 0.7353, 0.387, 0.3676, 0.387, 0.3676, 0.387, 0.7353, 0.3716, 0.7353, 0.3716, 0.3676, 0.3716, 0.3676, 0.3716, 0.7353, 0.3573, 0.7353, 0.3573, 0.3676, 2.163e-09, 0.7353, 4.512e-09, 0.3676, 0.01232, 0.3676, 0.01232, 0.7353, 0.3573, 0.3676, 0.3573, 0.7353, 0.3446, 0.7353, 0.3446, 0.3676, 0.1723, 1.443e-08, 0.1723, 0.3676, 0.1565, 0.3676, 0.1565, 1.563e-08, 0.01232, 0.7353, 0.01232, 0.3676, 0.02637, 0.3676, 0.02637, 0.7353, 0.1272, 1.784e-08, 0.1272, 0.3676, 0.1149, 0.3676, 0.1149, 1.877e-08, 0.4337, 0.3676, 0.4337, 0.7353, 0.4187, 0.7353, 0.4187, 0.3676, 0.1882, 1.324e-08, 0.1882, 0.3676, 0.1723, 0.3676, 0.1723, 1.443e-08, 0.7546, 0.2511, 0.7393, 0.3017, 0.7386, 0.3014, 0.7277, 0.2941, 0.7185, 0.2849, 0.7112, 0.274, 0.7062, 0.2619, 0.7036, 0.2491, 0.7036, 0.236, 0.7037, 0.2357, 0.8365, 0.2491, 0.8365, 0.236, 0.8509, 0.2345, 0.8509, 0.2505, 0.7764, 0.5437, 0.7633, 0.5437, 0.7619, 0.5293, 0.7778, 0.5293, 0.834, 0.2231, 0.8289, 0.211, 0.8417, 0.2042, 0.8478, 0.2189, 0.7892, 0.5463, 0.7764, 0.5437, 0.7778, 0.5293, 0.7934, 0.5324, 0.7382, 0.5514, 0.7275, 0.5585, 0.7183, 0.5473, 0.7315, 0.5385, 0.8289, 0.211, 0.8217, 0.2002, 0.8329, 0.191, 0.8417, 0.2042, 0.8013, 0.5513, 0.7892, 0.5463, 0.7934, 0.5324, 0.8081, 0.5385, 0.834, 0.2619, 0.8365, 0.2491, 0.8509, 0.2505, 0.8478, 0.2661, 0.7505, 0.5463, 0.7382, 0.5514, 0.7315, 0.5385, 0.7463, 0.5324, 0.7633, 0.5437, 0.7505, 0.5463, 0.7463, 0.5324, 0.7619, 0.5293, 0.8365, 0.236, 0.834, 0.2231, 0.8478, 0.2189, 0.8509, 0.2345, 0.7034, 0.6167, 0.706, 0.6295, 0.6921, 0.6337, 0.689, 0.6181, 0.7635, 0.3089, 0.7766, 0.3089, 0.778, 0.3233, 0.7621, 0.3233, 0.7895, 0.1786, 0.7773, 0.1762, 0.7766, 0.1761, 0.778, 0.1617, 0.7937, 0.1648, 0.711, 0.6416, 0.7111, 0.6418, 0.7182, 0.6525, 0.7071, 0.6617, 0.6982, 0.6484, 0.8363, 0.6036, 0.8337, 0.5908, 0.8476, 0.5866, 0.8507, 0.6022, 0.7185, 0.2849, 0.7277, 0.2941, 0.7185, 0.3053, 0.7073, 0.294, 0.7277, 0.1909, 0.7185, 0.2002, 0.7073, 0.191, 0.7185, 0.1797, 0.7277, 0.2941, 0.7386, 0.3014, 0.7318, 0.3141, 0.7185, 0.3053, 0.8337, 0.5908, 0.8287, 0.5787, 0.8415, 0.5718, 0.8476, 0.5866, 0.8122, 0.6617, 0.8214, 0.6525, 0.8326, 0.6617, 0.8214, 0.6729, 0.7505, 0.674, 0.7633, 0.6766, 0.7619, 0.691, 0.7463, 0.6879, 0.7112, 0.211, 0.7062, 0.2231, 0.6923, 0.2189, 0.6984, 0.2042, 0.8015, 0.1836, 0.8008, 0.1833, 0.7895, 0.1786, 0.7937, 0.1648, 0.8084, 0.1709, 0.8287, 0.5787, 0.8283, 0.5781, 0.8214, 0.5678, 0.8326, 0.5586, 0.8415, 0.5718, 0.7766, 0.1761, 0.7635, 0.1761, 0.7621, 0.1617, 0.778, 0.1617, 0.8337, 0.6295, 0.8363, 0.6167, 0.8507, 0.6181, 0.8476, 0.6337, 0.7275, 0.6617, 0.7384, 0.669, 0.7316, 0.6818, 0.7183, 0.6729, 0.7384, 0.669, 0.7505, 0.674, 0.7463, 0.6879, 0.7316, 0.6818, 0.7507, 0.3064, 0.7632, 0.3089, 0.7635, 0.3089, 0.7621, 0.3233, 0.7465, 0.3202, 0.7386, 0.3014, 0.7393, 0.3017, 0.7507, 0.3064, 0.7465, 0.3202, 0.7318, 0.3141, 0.706, 0.6295, 0.711, 0.6416, 0.6982, 0.6484, 0.6921, 0.6337, 0.8214, 0.5678, 0.8128, 0.5591, 0.8122, 0.5585, 0.8214, 0.5473, 0.8326, 0.5586, 0.8124, 0.1909, 0.8015, 0.1836, 0.8084, 0.1709, 0.8216, 0.1797, 0.8217, 0.2002, 0.8124, 0.1909, 0.8216, 0.1797, 0.8329, 0.191, 0.8122, 0.5585, 0.8013, 0.5513, 0.8081, 0.5385, 0.8214, 0.5473, 0.7062, 0.2619, 0.7112, 0.274, 0.6984, 0.2808, 0.6923, 0.2661, 0.7036, 0.2491, 0.7062, 0.2619, 0.6923, 0.2661, 0.6892, 0.2505, 0.7764, 0.6766, 0.7892, 0.674, 0.7934, 0.6879, 0.7778, 0.691, 0.7062, 0.2231, 0.7037, 0.2357, 0.7036, 0.236, 0.6892, 0.2345, 0.6923, 0.2189, 0.7892, 0.674, 0.8013, 0.669, 0.8081, 0.6818, 0.7934, 0.6879, 0.8013, 0.669, 0.8016, 0.6688, 0.8122, 0.6617, 0.8214, 0.6729, 0.8081, 0.6818, 0.7185, 0.2002, 0.7112, 0.211, 0.6984, 0.2042, 0.7073, 0.191, 0.8214, 0.6525, 0.8287, 0.6416, 0.8415, 0.6484, 0.8326, 0.6617, 0.8287, 0.6416, 0.8337, 0.6295, 0.8476, 0.6337, 0.8415, 0.6484, 0.7507, 0.1786, 0.7386, 0.1836, 0.7318, 0.1709, 0.7465, 0.1648, 0.8363, 0.6167, 0.8363, 0.6036, 0.8507, 0.6022, 0.8507, 0.6181, 0.7635, 0.1761, 0.7507, 0.1786, 0.7465, 0.1648, 0.7621, 0.1617, 0.7182, 0.6525, 0.727, 0.6612, 0.7275, 0.6617, 0.7183, 0.6729, 0.7071, 0.6617, 0.7036, 0.236, 0.7036, 0.2491, 0.6892, 0.2505, 0.6892, 0.2345, 0.7275, 0.5585, 0.7185, 0.5676, 0.7182, 0.5678, 0.7071, 0.5586, 0.7183, 0.5473, 0.7112, 0.274, 0.7185, 0.2849, 0.7073, 0.294, 0.6984, 0.2808, 0.7633, 0.6766, 0.7764, 0.6766, 0.7778, 0.691, 0.7619, 0.691, 0.7895, 0.3064, 0.8015, 0.3014, 0.8084, 0.3141, 0.7937, 0.3202, 0.7766, 0.3089, 0.7895, 0.3064, 0.7937, 0.3202, 0.778, 0.3233, 0.7182, 0.5678, 0.711, 0.5787, 0.6982, 0.5718, 0.7071, 0.5586, 0.8015, 0.3014, 0.8124, 0.2941, 0.8216, 0.3053, 0.8084, 0.3141, 0.8289, 0.274, 0.8291, 0.2737, 0.834, 0.2619, 0.8478, 0.2661, 0.8417, 0.2808, 0.706, 0.5908, 0.7034, 0.6036, 0.689, 0.6022, 0.6921, 0.5866, 0.7386, 0.1836, 0.7277, 0.1909, 0.7185, 0.1797, 0.7318, 0.1709, 0.711, 0.5787, 0.706, 0.5908, 0.6921, 0.5866, 0.6982, 0.5718, 0.7034, 0.6036, 0.7034, 0.6167, 0.689, 0.6181, 0.689, 0.6022, 0.8217, 0.2849, 0.8289, 0.274, 0.8417, 0.2808, 0.8329, 0.294, 0.8124, 0.2941, 0.8217, 0.2849, 0.8329, 0.294, 0.8216, 0.3053, 3.804e-08, 0.9501, 0.01232, 0.9501, 0.01232, 1.0, 3.427e-08, 1.0, 0.9039, 0.06787, 0.8509, 0.06787, 0.8509, 9.358e-09, 0.9039, 1.336e-08, 0.7784, 0.2583, 0.8291, 0.2737, 0.8289, 0.274, 0.8217, 0.2849, 0.8124, 0.2941, 0.8015, 0.3014, 0.7895, 0.3064, 0.7766, 0.3089, 0.7635, 0.3089, 0.7632, 0.3089, 0.7185, 0.5676, 0.7521, 0.6085, 0.7111, 0.6418, 0.711, 0.6416, 0.706, 0.6295, 0.7034, 0.6167, 0.7034, 0.6036, 0.706, 0.5908, 0.711, 0.5787, 0.7182, 0.5678, 0.9536, 0.7749, 0.9663, 0.7749, 0.9663, 0.8427, 0.9536, 0.8427, 0.112, 1.0, 0.09978, 1.0, 0.09978, 0.9501, 0.112, 0.9501, 0.9661, 0.06787, 0.9783, 0.06787, 0.9783, 0.1357, 0.9661, 0.1357, 0.9537, 0.4355, 0.9537, 0.4885, 0.9038, 0.4885, 0.9038, 0.4355, 0.727, 0.6612, 0.7678, 0.6277, 0.8016, 0.6688, 0.8013, 0.669, 0.7892, 0.674, 0.7764, 0.6766, 0.7633, 0.6766, 0.7505, 0.674, 0.7384, 0.669, 0.7275, 0.6617, 0.9663, 0.7749, 0.9793, 0.7749, 0.9792, 0.8427, 0.9663, 0.8427, 0.1243, 1.0, 0.112, 1.0, 0.112, 0.9501, 0.1243, 0.9501, 0.8507, 0.5034, 0.9038, 0.5034, 0.9038, 0.5712, 0.8507, 0.5712, 0.7773, 0.1762, 0.762, 0.2266, 0.7112, 0.211, 0.7185, 0.2002, 0.7277, 0.1909, 0.7386, 0.1836, 0.7507, 0.1786, 0.7635, 0.1761, 0.7766, 0.1761, 0.9037, 0.7454, 0.9037, 0.6923, 0.9536, 0.6922, 0.9536, 0.7454, 0.8217, 0.2002, 0.8289, 0.211, 0.834, 0.2231, 0.8365, 0.236, 0.8365, 0.2491, 0.7857, 0.2338, 0.8008, 0.1833, 0.8015, 0.1836, 0.8124, 0.1909, 0.8122, 0.5585, 0.8128, 0.5591, 0.7719, 0.5924, 0.7382, 0.5514, 0.7505, 0.5463, 0.7633, 0.5437, 0.7764, 0.5437, 0.7892, 0.5463, 0.8013, 0.5513, 0.2171, 0.8086, 0.2346, 0.791, 0.2721, 0.8282, 0.2643, 0.8378, 0.2544, 0.846, 0.1991, 0.7905, 0.2165, 0.773, 0.2346, 0.791, 0.2171, 0.8086, 0.1617, 0.8282, 0.1991, 0.7905, 0.2171, 0.8086, 0.1798, 0.8462, 0.1699, 0.8381, 0.1619, 0.7532, 0.1696, 0.7437, 0.1791, 0.7358, 0.2165, 0.773, 0.1991, 0.7905, 0.2346, 0.791, 0.2165, 0.773, 0.254, 0.7353, 0.264, 0.7434, 0.2721, 0.7532, 0.09978, 0.8969, 0.09978, 0.9501, 0.04989, 0.9501, 0.04989, 0.8969, 0.9038, 0.2567, 0.9038, 0.2036, 0.9536, 0.2036, 0.9536, 0.2567, 0.6648, 0.9141, 0.6648, 0.9668, 0.6149, 0.9668, 0.6149, 0.9141, 0.8202, 0.9704, 0.8071, 0.9704, 0.8071, 0.9205, 0.82, 0.9205, 0.5093, 0.9668, 0.5093, 0.9141, 0.5592, 0.9141, 0.5592, 0.9668, 0.2977, 0.9888, 0.285, 0.9888, 0.285, 0.9389, 0.2977, 0.9389, 0.8507, 0.9634, 0.8507, 0.9106, 0.9006, 0.9106, 0.9006, 0.9634, 0.285, 0.9888, 0.2721, 0.9888, 0.2721, 0.9389, 0.285, 0.9389, 0.9537, 0.3676, 0.9537, 0.4205, 0.9039, 0.4205, 0.9039, 0.3676, 0.8071, 0.9704, 0.7944, 0.9704, 0.7944, 0.9205, 0.8071, 0.9205, 0.01232, 0.9501, 0.02506, 0.9501, 0.02506, 1.0, 0.01232, 1.0, 0.6335, 0.8086, 0.5962, 0.846, 0.5864, 0.8378, 0.5786, 0.8282, 0.616, 0.791, 0.6516, 0.7905, 0.6335, 0.8086, 0.616, 0.791, 0.6342, 0.773, 0.6516, 0.7905, 0.689, 0.8282, 0.6808, 0.8381, 0.6709, 0.8462, 0.6335, 0.8086, 0.6342, 0.773, 0.616, 0.791, 0.5786, 0.7533, 0.5867, 0.7434, 0.5967, 0.7353, 0.6888, 0.7532, 0.6516, 0.7905, 0.6342, 0.773, 0.6715, 0.7358, 0.6811, 0.7437, 0.9663, 0.7749, 0.9536, 0.7749, 0.9536, 0.707, 0.9663, 0.707, 0.8507, 0.6391, 0.9037, 0.6391, 0.9037, 0.707, 0.8507, 0.707, 0.966, 0.6391, 0.9537, 0.6391, 0.9537, 0.5712, 0.966, 0.5712, 0.9038, 0.2715, 0.8509, 0.2715, 0.8509, 0.2036, 0.9038, 0.2036, 0.7417, 0.8526, 0.7944, 0.8526, 0.7944, 0.9205, 0.7417, 0.9205, 0.9039, 0.4355, 0.8507, 0.4355, 0.8507, 0.3676, 0.9039, 0.3676, 0.5122, 0.8462, 0.565, 0.8462, 0.565, 0.9141, 0.5122, 0.9141, 0.9538, 0.06787, 0.9661, 0.06787, 0.9661, 0.1357, 0.9538, 0.1357, 0.9788, 0.6391, 0.966, 0.6391, 0.966, 0.5712, 0.9788, 0.5712, 0.9793, 0.7749, 0.9663, 0.7749, 0.9663, 0.707, 0.9792, 0.707, 0.8471, 0.9205, 0.7944, 0.9205, 0.7944, 0.8526, 0.8471, 0.8526, 0.1882, 0.7353, 0.1882, 0.3676, 0.2034, 0.3676, 0.2034, 0.7353, 0.1723, 0.7353, 0.1723, 0.3676, 0.1882, 0.3676, 0.1882, 0.7353, 0.1565, 0.7353, 0.1565, 0.3676, 0.1723, 0.3676, 0.1723, 0.7353, 0.1412, 0.7353, 0.1412, 0.3676, 0.1565, 0.3676, 0.1565, 0.7353, 0.1272, 0.7353, 0.1272, 0.3676, 0.1412, 0.3676, 0.1412, 0.7353, 0.1149, 0.7353, 0.1149, 0.3676, 0.1272, 0.3676, 0.1272, 0.7353, 0.3323, 0.7353, 0.3323, 0.3676, 0.3446, 0.3676, 0.3446, 0.7353, 0.3183, 0.7353, 0.3183, 0.3676, 0.3323, 0.3676, 0.3323, 0.7353, 0.7878, 0.08222, 0.8286, 0.04878, 0.8289, 0.04937, 0.834, 0.06146, 0.8365, 0.07429, 0.8365, 0.08738, 0.834, 0.1002, 0.8289, 0.1123, 0.8217, 0.1232, 0.3323, 1.607e-08, 0.3323, 0.3676, 0.3183, 0.3676, 0.3183, 3.413e-09, 0.3446, 1.514e-08, 0.3446, 0.3676, 0.3323, 0.3676, 0.3323, 1.607e-08, 0.3031, 0.7353, 0.3031, 0.3676, 0.3183, 0.3676, 0.3183, 0.7353, 0.3183, 3.413e-09, 0.3183, 0.3676, 0.303, 0.3676, 0.303, 4.564e-09, 0.2872, 0.7353, 0.2872, 0.3676, 0.3031, 0.3676, 0.3031, 0.7353, 0.2034, 0.7353, 0.2034, 0.3676, 0.2174, 0.3676, 0.2174, 0.7353, 0.2174, 0.7353, 0.2174, 0.3676, 0.2297, 0.3676, 0.2297, 0.7353, 0.2713, 6.956e-09, 0.2713, 0.3676, 0.2561, 0.3676, 0.2561, 8.107e-09, 0.2561, 8.107e-09, 0.2561, 0.3676, 0.2421, 0.3676, 0.2421, 2.289e-08, 0.5742, 0.3676, 0.5742, 0.7353, 0.5623, 0.7353, 0.5623, 0.3676, 0.2561, 0.7353, 0.2561, 0.3676, 0.2714, 0.3676, 0.2714, 0.7353, 0.2714, 0.7353, 0.2714, 0.3676, 0.2872, 0.3676, 0.2872, 0.7353, 0.5623, 0.3676, 0.5623, 0.7353, 0.5485, 0.7353, 0.5485, 0.3676, 0.5335, 0.3676, 0.5335, 0.7353, 0.5177, 0.7353, 0.5177, 0.3676, 0.5177, 0.3676, 0.5177, 0.7353, 0.5018, 0.7353, 0.5018, 0.3676, 0.5018, 0.3676, 0.5018, 0.7353, 0.4864, 0.7353, 0.4864, 0.3676, 0.4864, 0.3676, 0.4864, 0.7353, 0.4721, 0.7353, 0.4721, 0.3676, 0.2297, 0.7353, 0.2297, 0.3676, 0.2421, 0.3676, 0.2421, 0.7353, 0.4721, 0.3676, 0.4721, 0.7353, 0.4594, 0.7353, 0.4594, 0.3676, 0.2872, 5.76e-09, 0.2872, 0.3676, 0.2713, 0.3676, 0.2713, 6.956e-09, 0.2421, 0.7353, 0.2421, 0.3676, 0.2561, 0.3676, 0.2561, 0.7353, 0.2421, 2.289e-08, 0.2421, 0.3676, 0.2297, 0.3676, 0.2297, 2.382e-08, 0.5485, 0.3676, 0.5485, 0.7353, 0.5335, 0.7353, 0.5335, 0.3676, 0.303, 4.564e-09, 0.303, 0.3676, 0.2872, 0.3676, 0.2872, 5.76e-09, 0.7544, 0.457, 0.739, 0.5076, 0.7384, 0.5073, 0.7275, 0.5001, 0.7182, 0.4908, 0.711, 0.4799, 0.706, 0.4678, 0.7034, 0.455, 0.7034, 0.4419, 0.7035, 0.4416, 0.8363, 0.455, 0.8363, 0.4419, 0.8507, 0.4405, 0.8507, 0.4564, 0.7766, 0.0144, 0.7635, 0.0144, 0.7621, 1.348e-08, 0.778, -7.489e-08, 0.8337, 0.4291, 0.8287, 0.417, 0.8415, 0.4102, 0.8476, 0.4249, 0.7895, 0.01696, 0.7766, 0.0144, 0.778, -7.489e-08, 0.7937, 0.003106, 0.7385, 0.02207, 0.7277, 0.02923, 0.7185, 0.01805, 0.7318, 0.0092, 0.8287, 0.417, 0.8214, 0.4061, 0.8326, 0.3969, 0.8415, 0.4102, 0.8015, 0.02196, 0.7895, 0.01696, 0.7937, 0.003106, 0.8084, 0.0092, 0.8337, 0.4678, 0.8363, 0.455, 0.8507, 0.4564, 0.8476, 0.472, 0.7507, 0.01696, 0.7385, 0.02207, 0.7318, 0.0092, 0.7465, 0.003107, 0.7635, 0.0144, 0.7507, 0.01696, 0.7465, 0.003107, 0.7621, 1.348e-08, 0.8363, 0.4419, 0.8337, 0.4291, 0.8476, 0.4249, 0.8507, 0.4405, 0.7036, 0.08738, 0.7062, 0.1002, 0.6923, 0.1044, 0.6892, 0.0888, 0.7633, 0.5149, 0.7764, 0.5149, 0.7778, 0.5293, 0.7619, 0.5293, 0.7892, 0.3846, 0.7771, 0.3822, 0.7764, 0.382, 0.7778, 0.3676, 0.7934, 0.3707, 0.7112, 0.1123, 0.7114, 0.1125, 0.7185, 0.1232, 0.7073, 0.1324, 0.6984, 0.1191, 0.8365, 0.07429, 0.834, 0.06146, 0.8478, 0.05726, 0.8509, 0.07287, 0.7182, 0.4908, 0.7275, 0.5001, 0.7183, 0.5113, 0.7071, 0.5, 0.7275, 0.3969, 0.7182, 0.4061, 0.7071, 0.3969, 0.7183, 0.3857, 0.7275, 0.5001, 0.7384, 0.5073, 0.7316, 0.5201, 0.7183, 0.5113, 0.834, 0.06146, 0.8289, 0.04937, 0.8417, 0.04255, 0.8478, 0.05726, 0.8124, 0.1324, 0.8217, 0.1232, 0.8329, 0.1324, 0.8216, 0.1436, 0.7507, 0.1447, 0.7635, 0.1473, 0.7621, 0.1617, 0.7465, 0.1586, 0.711, 0.417, 0.706, 0.4291, 0.6921, 0.4249, 0.6982, 0.4102, 0.8013, 0.3896, 0.8005, 0.3893, 0.7892, 0.3846, 0.7934, 0.3707, 0.8081, 0.3768, 0.8289, 0.04937, 0.8286, 0.04878, 0.8217, 0.03849, 0.8329, 0.02931, 0.8417, 0.04255, 0.7764, 0.382, 0.7633, 0.382, 0.7619, 0.3676, 0.7778, 0.3676, 0.834, 0.1002, 0.8365, 0.08738, 0.8509, 0.0888, 0.8478, 0.1044, 0.7277, 0.1324, 0.7386, 0.1397, 0.7318, 0.1525, 0.7185, 0.1436, 0.7386, 0.1397, 0.7507, 0.1447, 0.7465, 0.1586, 0.7318, 0.1525, 0.7505, 0.5123, 0.763, 0.5148, 0.7633, 0.5149, 0.7619, 0.5293, 0.7463, 0.5262, 0.7384, 0.5073, 0.739, 0.5076, 0.7505, 0.5123, 0.7463, 0.5262, 0.7316, 0.5201, 0.7062, 0.1002, 0.7112, 0.1123, 0.6984, 0.1191, 0.6923, 0.1044, 0.8217, 0.03849, 0.813, 0.02984, 0.8124, 0.02923, 0.8216, 0.01805, 0.8329, 0.02931, 0.8122, 0.3969, 0.8013, 0.3896, 0.8081, 0.3768, 0.8214, 0.3857, 0.8214, 0.4061, 0.8122, 0.3969, 0.8214, 0.3857, 0.8326, 0.3969, 0.8124, 0.02923, 0.8015, 0.02196, 0.8084, 0.0092, 0.8216, 0.01805, 0.706, 0.4678, 0.711, 0.4799, 0.6982, 0.4868, 0.6921, 0.472, 0.7034, 0.455, 0.706, 0.4678, 0.6921, 0.472, 0.689, 0.4564, 0.7766, 0.1473, 0.7895, 0.1447, 0.7937, 0.1586, 0.778, 0.1617, 0.706, 0.4291, 0.7035, 0.4416, 0.7034, 0.4419, 0.689, 0.4405, 0.6921, 0.4249, 0.7895, 0.1447, 0.8015, 0.1397, 0.8084, 0.1525, 0.7937, 0.1586, 0.8015, 0.1397, 0.8018, 0.1395, 0.8124, 0.1324, 0.8216, 0.1436, 0.8084, 0.1525, 0.7182, 0.4061, 0.711, 0.417, 0.6982, 0.4102, 0.7071, 0.3969, 0.8217, 0.1232, 0.8289, 0.1123, 0.8417, 0.1191, 0.8329, 0.1324, 0.8289, 0.1123, 0.834, 0.1002, 0.8478, 0.1044, 0.8417, 0.1191, 0.7505, 0.3846, 0.7384, 0.3896, 0.7315, 0.3768, 0.7463, 0.3707, 0.8365, 0.08738, 0.8365, 0.07429, 0.8509, 0.07287, 0.8509, 0.0888, 0.7633, 0.382, 0.7505, 0.3846, 0.7463, 0.3707, 0.7619, 0.3676, 0.7185, 0.1232, 0.7272, 0.1319, 0.7277, 0.1324, 0.7185, 0.1436, 0.7073, 0.1324, 0.7034, 0.4419, 0.7034, 0.455, 0.689, 0.4564, 0.689, 0.4405, 0.7277, 0.02923, 0.7187, 0.03826, 0.7185, 0.03849, 0.7073, 0.02931, 0.7185, 0.01805, 0.711, 0.4799, 0.7182, 0.4908, 0.7071, 0.5, 0.6982, 0.4868, 0.7635, 0.1473, 0.7766, 0.1473, 0.778, 0.1617, 0.7621, 0.1617, 0.7892, 0.5123, 0.8013, 0.5073, 0.8081, 0.5201, 0.7934, 0.5262, 0.7764, 0.5149, 0.7892, 0.5123, 0.7934, 0.5262, 0.7778, 0.5293, 0.7185, 0.03849, 0.7112, 0.04937, 0.6984, 0.04255, 0.7073, 0.02931, 0.8013, 0.5073, 0.8122, 0.5001, 0.8214, 0.5113, 0.8081, 0.5201, 0.8287, 0.4799, 0.8288, 0.4796, 0.8337, 0.4678, 0.8476, 0.472, 0.8415, 0.4868, 0.7062, 0.06146, 0.7036, 0.07429, 0.6892, 0.07288, 0.6923, 0.05726, 0.7384, 0.3896, 0.7275, 0.3969, 0.7183, 0.3857, 0.7315, 0.3768, 0.7112, 0.04937, 0.7062, 0.06146, 0.6923, 0.05726, 0.6984, 0.04255, 0.7036, 0.07429, 0.7036, 0.08738, 0.6892, 0.0888, 0.6892, 0.07288, 0.8214, 0.4908, 0.8287, 0.4799, 0.8415, 0.4868, 0.8326, 0.5, 0.8122, 0.5001, 0.8214, 0.4908, 0.8326, 0.5, 0.8214, 0.5113, 0.02506, 0.9501, 0.03738, 0.9501, 0.03738, 1.0, 0.02506, 1.0, 0.9039, 0.1357, 0.8509, 0.1357, 0.8509, 0.06787, 0.9039, 0.06787, 0.7781, 0.4643, 0.8288, 0.4796, 0.8287, 0.4799, 0.8214, 0.4908, 0.8122, 0.5001, 0.8013, 0.5073, 0.7892, 0.5123, 0.7764, 0.5149, 0.7633, 0.5149, 0.763, 0.5148, 0.7187, 0.03826, 0.7523, 0.07923, 0.7114, 0.1125, 0.7112, 0.1123, 0.7062, 0.1002, 0.7036, 0.08738, 0.7036, 0.07429, 0.7062, 0.06146, 0.7112, 0.04937, 0.7185, 0.03849, 0.9536, 0.2036, 0.9663, 0.2036, 0.9663, 0.2715, 0.9536, 0.2715, 0.06238, 1.0, 0.05011, 1.0, 0.05011, 0.9501, 0.06238, 0.9501, 0.966, 0.3526, 0.9782, 0.3526, 0.9782, 0.4205, 0.966, 0.4205, 0.9537, 0.4885, 0.9537, 0.5415, 0.9038, 0.5415, 0.9038, 0.4885, 0.7272, 0.1319, 0.7681, 0.09842, 0.8018, 0.1395, 0.8015, 0.1397, 0.7895, 0.1447, 0.7766, 0.1473, 0.7635, 0.1473, 0.7507, 0.1447, 0.7386, 0.1397, 0.7277, 0.1324, 0.9663, 0.2036, 0.9794, 0.2036, 0.9792, 0.2715, 0.9663, 0.2715, 0.07459, 1.0, 0.06238, 1.0, 0.06238, 0.9501, 0.07459, 0.9501, 0.8507, 0.4355, 0.9038, 0.4355, 0.9038, 0.5034, 0.8507, 0.5034, 0.7771, 0.3822, 0.7618, 0.4326, 0.711, 0.417, 0.7182, 0.4061, 0.7275, 0.3969, 0.7384, 0.3896, 0.7505, 0.3846, 0.7633, 0.382, 0.7764, 0.382, 0.9037, 0.6922, 0.9037, 0.6391, 0.9536, 0.6391, 0.9536, 0.6922, 0.8214, 0.4061, 0.8287, 0.417, 0.8337, 0.4291, 0.8363, 0.4419, 0.8363, 0.455, 0.7854, 0.4398, 0.8005, 0.3893, 0.8013, 0.3896, 0.8122, 0.3969, 0.8124, 0.02923, 0.813, 0.02984, 0.7721, 0.06311, 0.7385, 0.02207, 0.7507, 0.01696, 0.7635, 0.0144, 0.7766, 0.0144, 0.7895, 0.01696, 0.8015, 0.02196, 0.5149, 0.8086, 0.5324, 0.791, 0.5699, 0.8282, 0.562, 0.8378, 0.5522, 0.846, 0.4968, 0.7905, 0.5143, 0.773, 0.5324, 0.791, 0.5149, 0.8086, 0.4594, 0.8282, 0.4968, 0.7905, 0.5149, 0.8086, 0.4775, 0.8462, 0.4676, 0.8381, 0.4596, 0.7532, 0.4673, 0.7437, 0.4769, 0.7358, 0.5143, 0.773, 0.4968, 0.7905, 0.5324, 0.791, 0.5143, 0.773, 0.5517, 0.7353, 0.5617, 0.7434, 0.5699, 0.7533, 0.1497, 0.8969, 0.1497, 0.9501, 0.09978, 0.9501, 0.09978, 0.8969, 0.9038, 0.3628, 0.9038, 0.3097, 0.9536, 0.3097, 0.9536, 0.3628, 0.7916, 0.9205, 0.7916, 0.9732, 0.7417, 0.9732, 0.7417, 0.9205, 0.8459, 0.9704, 0.8329, 0.9704, 0.8329, 0.9205, 0.8457, 0.9205, 0.565, 0.9668, 0.565, 0.9141, 0.6149, 0.9141, 0.6149, 0.9668, 0.3232, 0.9888, 0.3105, 0.9888, 0.3105, 0.9389, 0.3232, 0.9389, 0.9006, 0.9634, 0.9006, 0.9106, 0.9505, 0.9106, 0.9505, 0.9634, 0.3105, 0.9888, 0.2977, 0.9888, 0.2977, 0.9389, 0.3105, 0.9389, 0.9538, 0.06787, 0.9538, 0.1207, 0.9039, 0.1207, 0.9039, 0.06787, 0.8329, 0.9704, 0.8202, 0.9704, 0.8202, 0.9205, 0.8329, 0.9205, 0.03738, 0.9501, 0.05011, 0.9501, 0.05011, 1.0, 0.03738, 1.0, 0.404, 0.8086, 0.3667, 0.846, 0.3568, 0.8378, 0.349, 0.8282, 0.3865, 0.791, 0.422, 0.7905, 0.404, 0.8086, 0.3865, 0.791, 0.4046, 0.773, 0.422, 0.7905, 0.4594, 0.8282, 0.4512, 0.8381, 0.4413, 0.8462, 0.404, 0.8086, 0.4046, 0.773, 0.3865, 0.791, 0.349, 0.7533, 0.3571, 0.7434, 0.3671, 0.7353, 0.4592, 0.7532, 0.422, 0.7905, 0.4046, 0.773, 0.442, 0.7358, 0.4515, 0.7437, 0.9663, 0.707, 0.9536, 0.707, 0.9536, 0.6391, 0.9663, 0.6391, 0.8507, 0.7749, 0.9037, 0.7749, 0.9037, 0.8427, 0.8507, 0.8427, 0.966, 0.5712, 0.9537, 0.5712, 0.9537, 0.5034, 0.966, 0.5034, 0.9035, 0.9106, 0.8507, 0.9106, 0.8507, 0.8427, 0.9035, 0.8427, 0.689, 0.8526, 0.7417, 0.8526, 0.7417, 0.9205, 0.689, 0.9205, 0.3253, 0.871, 0.2721, 0.871, 0.2721, 0.8031, 0.3253, 0.8031, 0.5699, 0.8462, 0.6227, 0.8462, 0.6227, 0.9141, 0.5699, 0.9141, 0.9537, 0.3526, 0.966, 0.3526, 0.966, 0.4205, 0.9537, 0.4205, 0.9788, 0.5712, 0.966, 0.5712, 0.966, 0.5034, 0.9788, 0.5034, 0.9793, 0.707, 0.9663, 0.707, 0.9663, 0.6391, 0.9792, 0.6391, 0.9562, 0.9106, 0.9035, 0.9106, 0.9035, 0.8427, 0.9562, 0.8427])
me_cube_003.materials.append(mat_material_003)
me_cube_003.update()

# ---- objects
ob_sap = bpy.data.objects.new('sap', me_cube_001)
ob_uc = bpy.data.objects.new('uc', me_cube_002)
ob_vidlar = bpy.data.objects.new('vidlar', me_cube_003)

# ---- transforms, parenting, visibility, modifiers, constraints
ob_sap.location = (-0.9225, 8.174, 12.12)
ob_sap.scale = (0.462, 0.8732, 1.0)
_m = ob_sap.modifiers.new('Smooth by Angle', 'NODES')
_m.node_group = ng_smooth_by_angle
_m.use_pin_to_last = True
_m.show_group_selector = False
ob_uc.location = (-0.9225, 9.57, 12.12)
ob_uc.scale = (0.462, 0.8441, 1.0)
_m = ob_uc.modifiers.new('Smooth by Angle', 'NODES')
_m.node_group = ng_smooth_by_angle
_m.use_pin_to_last = True
_m.show_group_selector = False
ob_vidlar.location = (-0.9225, 9.223, 12.12)
ob_vidlar.scale = (0.462, 1.0, 1.0)
_m = ob_vidlar.modifiers.new('Smooth by Angle', 'NODES')
_m.node_group = ng_smooth_by_angle
_m.use_pin_to_last = True
_m.show_group_selector = False

# ---- collection membership
col_collection.objects.link(ob_sap)
col_collection.objects.link(ob_uc)
col_collection.objects.link(ob_vidlar)

# ---- scene / render settings (as saved in the file)
scene.frame_start = 1; scene.frame_end = 250; scene.frame_set(0)
scene.render.engine = 'BLENDER_EEVEE_NEXT'
bpy.context.view_layer.update()

# ---- added for rendering (the .blend has no active camera and no usable light): camera, sun
cam_auto = bpy.data.cameras.new('AutoCamera')
cam_auto.lens = 50.0
cam_auto.sensor_width = 36.0
cam_auto.clip_end = 1000.0
ob_auto_camera = bpy.data.objects.new('AutoCamera', cam_auto)
scene.collection.objects.link(ob_auto_camera)
ob_auto_camera.location = (23.046, -15.0685, 30.2629)
ob_auto_camera.rotation_euler = (1.09748, -7.21219e-08, 0.694738)
scene.camera = ob_auto_camera
light_auto_sun = bpy.data.lights.new('AutoSun', 'SUN')
light_auto_sun.energy = 3.0
light_auto_sun.angle = 0.0523599
ob_auto_sun = bpy.data.objects.new('AutoSun', light_auto_sun)
scene.collection.objects.link(ob_auto_sun)
ob_auto_sun.rotation_euler = (0.872665, 0.174533, 0.523599)
bpy.context.view_layer.update()
